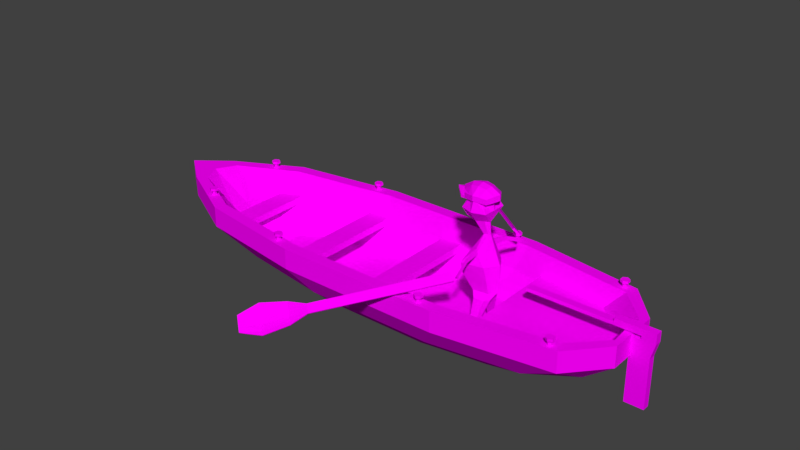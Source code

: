 # Source: boat.blend  (saved by Blender 2.77.0; exported with 4.5.12 LTS)
import bpy
from mathutils import Matrix  # noqa: F401  (used for matrix-valued properties, if any)

bpy.ops.wm.read_factory_settings(use_empty=True)
scene = bpy.context.scene
scene.name = 'Scene'

# ---- collections
col_collection_1 = bpy.data.collections.new('Collection 1'); scene.collection.children.link(col_collection_1)

# ---- images (referenced by path relative to the original .blend; pixels are not part of the script)
import os
ASSET_DIR = os.environ.get("B2B_ASSET_DIR", "")  # directory of the original .blend (textures are referenced by path, not embedded)
HERE = os.path.dirname(os.path.abspath(__file__))  # packed textures are extracted next to this script under _unpacked/

def load_image(name, relpath, width, height, colorspace="sRGB"):
    """Load a texture the original file referenced (path relative to the .blend, or extracted next to this script)."""
    p = next((c for c in (os.path.join(HERE, relpath), os.path.join(ASSET_DIR, relpath)) if relpath and os.path.exists(c)), "")
    if p:
        img = bpy.data.images.load(p, check_existing=True)
        img.name = name
    else:  # same state as the original file: an image datablock whose file is absent (Cycles renders it pink)
        img = bpy.data.images.new(name, width, height)
        img.source = "FILE"
        img.filepath = "//" + (relpath or name)
    img.colorspace_settings.name = colorspace
    return img
img_colorpalette_jpg_001 = load_image('colorPalette.jpg.001', 'colorPalette.jpg', 1024, 1024, 'sRGB')
img_colorpalette_jpg_002 = load_image('colorPalette.jpg.002', 'colorPalette.jpg', 1024, 1024, 'sRGB')

# ---- materials (node trees are filled in below, after node groups)
mat_material = bpy.data.materials.new('Material')
mat_material.alpha_threshold = 0.0
mat_material.roughness = 0.5
mat_material.line_color = (0.0, 0.0, 0.0, 1.0)
mat_material_001 = bpy.data.materials.new('Material.001')
mat_material_001.alpha_threshold = 0.0
mat_material_001.roughness = 0.5
mat_material_001.line_color = (0.0, 0.0, 0.0, 1.0)

# ---- material node trees
mat_material.use_nodes = True; mat_material.node_tree.nodes.clear()
_N = mat_material.node_tree.nodes; _L = mat_material.node_tree.links
n0 = _N.new('ShaderNodeOutputMaterial'); n0.name = 'Material Output'; n0.location = (300, 300)
n1 = _N.new('ShaderNodeBsdfDiffuse'); n1.name = 'Diffuse BSDF'; n1.location = (10, 300)
n2 = _N.new('ShaderNodeTexCoord'); n2.name = 'Texture Coordinate'; n2.location = (-183, 230)
n3 = _N.new('ShaderNodeTexImage'); n3.name = 'Image Texture'; n3.location = (228, 132)
n3.width = 140
n3.image = img_colorpalette_jpg_001
_L.new(n1.outputs[0], n0.inputs[0])
_L.new(n2.outputs[2], n3.inputs[0])
_L.new(n3.outputs[0], n1.inputs[0])
n0.is_active_output = True
mat_material_001.use_nodes = True; mat_material_001.node_tree.nodes.clear()
_N = mat_material_001.node_tree.nodes; _L = mat_material_001.node_tree.links
n0 = _N.new('ShaderNodeOutputMaterial'); n0.name = 'Material Output'; n0.location = (300, 300)
n1 = _N.new('ShaderNodeBsdfDiffuse'); n1.name = 'Diffuse BSDF'; n1.location = (10, 300)
n2 = _N.new('ShaderNodeTexCoord'); n2.name = 'Texture Coordinate'; n2.location = (120, 149)
n3 = _N.new('ShaderNodeTexImage'); n3.name = 'Image Texture'; n3.location = (367, 136)
n3.width = 140
n3.image = img_colorpalette_jpg_002
_L.new(n1.outputs[0], n0.inputs[0])
_L.new(n2.outputs[2], n3.inputs[0])
_L.new(n3.outputs[0], n1.inputs[0])
n0.is_active_output = True

# ---- world
world_world = bpy.data.worlds.new('World'); scene.world = world_world
world_world.color = (0.05088, 0.05088, 0.05088)
world_world.use_sun_shadow = False
world_world.sun_shadow_jitter_overblur = 0.0
world_world.cycles.sampling_method = 'MANUAL'

# ---- meshes
me_cube = bpy.data.meshes.new('Cube')
me_cube.from_pydata([(2.122, 0.3956, -0.1156), (2.122, -0.3925, -0.1156), (-0.3693, -0.3925, -0.1156), (-0.3693, 0.3956, -0.1156), (2.999, 0.5619, 0.5734), (2.999, -0.5588, 0.5734), (-1.246, -0.5588, 0.5734), (-1.246, 0.5619, 0.5734), (2.462, 0.1687, -0.1156), (2.462, -0.1656, -0.1156), (1.405, 0.503, -0.1156), (0.348, 0.503, -0.1156), (2.586, 0.5424, 0.0652), (3.048, 0.6884, 0.3437), (1.405, -0.4999, -0.1156), (0.348, -0.4999, -0.1156), (2.586, -0.5393, 0.0652), (3.048, -0.6853, 0.3437), (-0.7089, -0.1656, -0.1156), (-0.7089, 0.1687, -0.1156), (-0.8335, -0.5393, 0.0652), (-1.295, -0.6853, 0.3437), (-0.8335, 0.5424, 0.0652), (-1.295, 0.6884, 0.3437), (3.327, 0.2222, 0.5734), (3.327, -0.2191, 0.5734), (1.788, 0.7433, 0.5734), (-0.03488, 0.7433, 0.5734), (1.788, -0.7402, 0.5734), (-0.03488, -0.7402, 0.5734), (-1.932, -0.2191, 0.5734), (-1.932, 0.2222, 0.5734), (1.798, 0.8756, 0.3437), (-0.04474, 0.8756, 0.3437), (1.602, 0.6898, 0.0652), (0.1511, 0.6898, 0.0652), (-1.3, -0.2279, 0.0652), (-1.3, 0.231, 0.0652), (-2.047, -0.2898, 0.3437), (-2.047, 0.2929, 0.3437), (1.602, -0.6867, 0.0652), (0.1511, -0.6867, 0.0652), (1.798, -0.8725, 0.3437), (-0.04474, -0.8725, 0.3437), (3.052, 0.231, 0.0652), (3.052, -0.2279, 0.0652), (3.394, 0.2929, 0.3437), (3.394, -0.2898, 0.3437), (-1.532, 0.1978, 0.3033), (-1.012, 0.5, 0.3033), (1.687, -0.6582, 0.3033), (0.06584, -0.6582, 0.3033), (1.763, 0.2819, -0.1156), (-0.009801, 0.2819, -0.1156), (1.763, -0.2788, -0.1156), (-0.009801, -0.2788, -0.1156), (3.394, -0.2898, 0.5734), (3.048, -0.6853, 0.5734), (-0.04474, 0.8756, 0.5734), (-1.295, 0.6884, 0.5734), (-0.04474, -0.8725, 0.5734), (-1.295, -0.6853, 0.5734), (-2.047, 0.2929, 0.5734), (3.048, 0.6884, 0.5734), (3.394, 0.2929, 0.5734), (1.798, 0.8756, 0.5734), (1.798, -0.8725, 0.5734), (-2.047, -0.2898, 0.5734), (1.491, -0.1929, 0.03315), (1.485, -0.4935, 0.03315), (1.485, 0.4966, 0.03315), (1.491, 0.196, 0.03315), (0.2616, -0.1929, 0.03315), (0.2681, -0.4935, 0.03315), (0.2681, 0.4966, 0.03315), (0.2616, 0.196, 0.03315), (2.633, 0.1488, 0.03315), (2.633, -0.1457, 0.03315), (-0.8798, 0.1488, 0.03315), (-0.8798, -0.1457, 0.03315), (2.293, -0.3725, 0.03315), (-0.5404, 0.3756, 0.03315), (-0.5404, -0.3725, 0.03315), (2.293, 0.3756, 0.03315), (3.217, 0.1978, 0.3033), (2.764, 0.5, 0.3033), (1.687, 0.6613, 0.3033), (0.06584, 0.6613, 0.3033), (2.764, -0.4969, 0.3033), (3.217, -0.1947, 0.3033), (-1.532, -0.1947, 0.3033), (-1.012, -0.4969, 0.3033), (2.462, 0.00155, -0.1156), (-0.7089, 0.00155, -0.1156), (3.394, 0.00155, 0.5734), (-2.424, 0.00155, 0.5734), (-1.3, 0.00155, 0.0652), (-2.424, 0.00155, 0.3437), (3.052, 0.00155, 0.0652), (3.394, 0.00155, 0.3437), (1.763, 0.00155, -0.1156), (-0.009801, 0.00155, -0.1156), (3.314, 0.00155, 0.5734), (-2.052, 0.00155, 0.5734), (1.491, 0.00155, 0.03315), (0.2616, 0.00155, 0.03315), (2.633, 0.00155, 0.03315), (-0.8798, 0.00155, 0.03315), (-1.553, 0.00155, 0.3033), (3.216, 0.00155, 0.3033), (2.016, -0.7197, 0.2703), (2.016, -0.7197, 0.3549), (2.016, 0.7228, 0.2703), (2.016, 0.7228, 0.3549), (2.391, -0.7197, 0.2703), (2.391, -0.7197, 0.3549), (2.391, 0.7228, 0.2703), (2.391, 0.7228, 0.3549), (3.251, 0.2606, 0.3549), (3.251, 0.2606, 0.2703), (3.251, -0.2575, 0.3549), (3.251, -0.2575, 0.2703), (0.7567, -0.6964, 0.2672), (0.7567, -0.6964, 0.3455), (0.7567, 0.6995, 0.2672), (0.7567, 0.6995, 0.3455), (0.9962, -0.6964, 0.2672), (0.9962, -0.6964, 0.3455), (0.9962, 0.6995, 0.2672), (0.9962, 0.6995, 0.3455), (-0.2277, -0.6964, 0.2672), (-0.2277, -0.6964, 0.3455), (-0.2277, 0.6995, 0.2672), (-0.2277, 0.6995, 0.3455), (0.01175, -0.6964, 0.2672), (0.01175, -0.6964, 0.3455), (0.01175, 0.6995, 0.2672), (0.01175, 0.6995, 0.3455), (-1.35, -0.519, 0.2672), (-1.35, -0.519, 0.3455), (-1.35, 0.5221, 0.2672), (-1.35, 0.5221, 0.3455), (-1.111, -0.519, 0.2672), (-1.111, -0.519, 0.3455), (-1.111, 0.5221, 0.2672), (-1.111, 0.5221, 0.3455), (3.383, -0.03806, 0.3944), (3.341, -0.03806, 0.553), (3.383, 0.04116, 0.3944), (3.341, 0.04116, 0.553), (3.591, -0.03806, 0.3944), (3.632, -0.03806, 0.553), (3.591, 0.04116, 0.3944), (3.632, 0.04116, 0.553), (3.383, 0.04116, -0.1514), (3.383, -0.03806, -0.1514), (3.591, 0.04116, -0.1514), (3.591, -0.03806, -0.1514), (3.487, 0.04116, 0.553), (3.487, 0.04116, 0.3944), (3.487, -0.03806, 0.553), (3.487, -0.03806, 0.3944), (3.487, 0.04116, -0.1514), (3.487, -0.03806, -0.1514), (3.487, 0.04116, 0.6639), (3.632, 0.04116, 0.6639), (3.632, -0.03806, 0.6639), (3.487, -0.03806, 0.6639), (3.487, 0.04116, 0.5915), (3.632, 0.04116, 0.5915), (3.632, -0.03806, 0.5915), (3.487, -0.03806, 0.5915), (3.211, 0.04116, 0.6639), (3.211, -0.03806, 0.6639), (3.211, 0.04116, 0.5915), (3.211, -0.03806, 0.5915), (3.487, 0.04116, 0.6277), (3.632, -0.03806, 0.6277), (3.632, 0.04116, 0.6277), (3.487, -0.03806, 0.6277), (3.211, 0.04116, 0.6277), (3.211, -0.03806, 0.6277), (2.289, -0.03806, 0.6277), (2.289, -0.03806, 0.5915), (2.289, 0.04116, 0.5915), (2.289, 0.04116, 0.6277), (-1.543, 0.5338, 0.6244), (-1.502, 0.5101, 0.6244), (-1.543, 0.5124, 0.5645), (-1.543, 0.5124, 0.6244), (-1.52, 0.4994, 0.5645), (-1.52, 0.4994, 0.6244), (-1.52, 0.4735, 0.5645), (-1.52, 0.4735, 0.6244), (-1.543, 0.4605, 0.5645), (-1.543, 0.4605, 0.6244), (-1.565, 0.4735, 0.5645), (-1.565, 0.4735, 0.6244), (-1.565, 0.4994, 0.5645), (-1.565, 0.4994, 0.6244), (-1.502, 0.4628, 0.6244), (-1.543, 0.4391, 0.6244), (-1.584, 0.4628, 0.6244), (-1.584, 0.5101, 0.6244), (-1.543, 0.5338, 0.6529), (-1.584, 0.5101, 0.6529), (-1.584, 0.4628, 0.6529), (-1.543, 0.4391, 0.6529), (-1.502, 0.4628, 0.6529), (-1.502, 0.5101, 0.6529), (-0.2385, 0.8398, 0.6244), (-0.1975, 0.8162, 0.6244), (-0.2385, 0.8184, 0.5645), (-0.2385, 0.8184, 0.6244), (-0.2161, 0.8054, 0.5645), (-0.2161, 0.8054, 0.6244), (-0.2161, 0.7795, 0.5645), (-0.2161, 0.7795, 0.6244), (-0.2385, 0.7666, 0.5645), (-0.2385, 0.7666, 0.6244), (-0.261, 0.7795, 0.5645), (-0.261, 0.7795, 0.6244), (-0.261, 0.8054, 0.5645), (-0.261, 0.8054, 0.6244), (-0.1975, 0.7688, 0.6244), (-0.2385, 0.7451, 0.6244), (-0.2796, 0.7688, 0.6244), (-0.2796, 0.8162, 0.6244), (-0.2385, 0.8398, 0.6529), (-0.2796, 0.8162, 0.6529), (-0.2796, 0.7688, 0.6529), (-0.2385, 0.7451, 0.6529), (-0.1975, 0.7688, 0.6529), (-0.1975, 0.8162, 0.6529), (1.616, 0.8398, 0.6244), (1.657, 0.8162, 0.6244), (1.616, 0.8184, 0.5645), (1.616, 0.8184, 0.6244), (1.639, 0.8054, 0.5645), (1.639, 0.8054, 0.6244), (1.639, 0.7795, 0.5645), (1.639, 0.7795, 0.6244), (1.616, 0.7666, 0.5645), (1.616, 0.7666, 0.6244), (1.594, 0.7795, 0.5645), (1.594, 0.7795, 0.6244), (1.594, 0.8054, 0.5645), (1.594, 0.8054, 0.6244), (1.657, 0.7688, 0.6244), (1.616, 0.7451, 0.6244), (1.575, 0.7688, 0.6244), (1.575, 0.8162, 0.6244), (1.616, 0.8398, 0.6529), (1.575, 0.8162, 0.6529), (1.575, 0.7688, 0.6529), (1.616, 0.7451, 0.6529), (1.657, 0.7688, 0.6529), (1.657, 0.8162, 0.6529), (2.935, 0.6939, 0.6244), (2.976, 0.6702, 0.6244), (2.935, 0.6724, 0.5645), (2.935, 0.6724, 0.6244), (2.957, 0.6595, 0.5645), (2.957, 0.6595, 0.6244), (2.957, 0.6336, 0.5645), (2.957, 0.6336, 0.6244), (2.935, 0.6206, 0.5645), (2.935, 0.6206, 0.6244), (2.912, 0.6336, 0.5645), (2.912, 0.6336, 0.6244), (2.912, 0.6595, 0.5645), (2.912, 0.6595, 0.6244), (2.976, 0.6228, 0.6244), (2.935, 0.5992, 0.6244), (2.894, 0.6228, 0.6244), (2.894, 0.6702, 0.6244), (2.935, 0.6939, 0.6529), (2.894, 0.6702, 0.6529), (2.894, 0.6228, 0.6529), (2.935, 0.5992, 0.6529), (2.976, 0.6228, 0.6529), (2.976, 0.6702, 0.6529), (-1.543, -0.4172, 0.6244), (-1.502, -0.4408, 0.6244), (-1.543, -0.4386, 0.5645), (-1.543, -0.4386, 0.6244), (-1.52, -0.4516, 0.5645), (-1.52, -0.4516, 0.6244), (-1.52, -0.4775, 0.5645), (-1.52, -0.4775, 0.6244), (-1.543, -0.4904, 0.5645), (-1.543, -0.4904, 0.6244), (-1.565, -0.4775, 0.5645), (-1.565, -0.4775, 0.6244), (-1.565, -0.4516, 0.5645), (-1.565, -0.4516, 0.6244), (-1.502, -0.4882, 0.6244), (-1.543, -0.5119, 0.6244), (-1.584, -0.4882, 0.6244), (-1.584, -0.4408, 0.6244), (-1.543, -0.4172, 0.6529), (-1.584, -0.4408, 0.6529), (-1.584, -0.4882, 0.6529), (-1.543, -0.5119, 0.6529), (-1.502, -0.4882, 0.6529), (-1.502, -0.4408, 0.6529), (-0.2385, -0.7185, 0.6244), (-0.1975, -0.7421, 0.6244), (-0.2385, -0.7399, 0.5645), (-0.2385, -0.7399, 0.6244), (-0.2161, -0.7529, 0.5645), (-0.2161, -0.7529, 0.6244), (-0.2161, -0.7788, 0.5645), (-0.2161, -0.7788, 0.6244), (-0.2385, -0.7917, 0.5645), (-0.2385, -0.7917, 0.6244), (-0.261, -0.7788, 0.5645), (-0.261, -0.7788, 0.6244), (-0.261, -0.7529, 0.5645), (-0.261, -0.7529, 0.6244), (-0.1975, -0.7895, 0.6244), (-0.2385, -0.8132, 0.6244), (-0.2796, -0.7895, 0.6244), (-0.2796, -0.7421, 0.6244), (-0.2385, -0.7185, 0.6529), (-0.2796, -0.7421, 0.6529), (-0.2796, -0.7895, 0.6529), (-0.2385, -0.8132, 0.6529), (-0.1975, -0.7895, 0.6529), (-0.1975, -0.7421, 0.6529), (1.616, -0.7608, 0.6244), (1.657, -0.7845, 0.6244), (1.616, -0.7823, 0.5645), (1.616, -0.7823, 0.6244), (1.639, -0.7952, 0.5645), (1.639, -0.7952, 0.6244), (1.639, -0.8212, 0.5645), (1.639, -0.8212, 0.6244), (1.616, -0.8341, 0.5645), (1.616, -0.8341, 0.6244), (1.594, -0.8212, 0.5645), (1.594, -0.8212, 0.6244), (1.594, -0.7952, 0.5645), (1.594, -0.7952, 0.6244), (1.657, -0.8319, 0.6244), (1.616, -0.8556, 0.6244), (1.575, -0.8319, 0.6244), (1.575, -0.7845, 0.6244), (1.616, -0.7608, 0.6529), (1.575, -0.7845, 0.6529), (1.575, -0.8319, 0.6529), (1.616, -0.8556, 0.6529), (1.657, -0.8319, 0.6529), (1.657, -0.7845, 0.6529), (2.935, -0.5913, 0.6244), (2.976, -0.615, 0.6244), (2.935, -0.6128, 0.5645), (2.935, -0.6128, 0.6244), (2.957, -0.6258, 0.5645), (2.957, -0.6258, 0.6244), (2.957, -0.6517, 0.5645), (2.957, -0.6517, 0.6244), (2.935, -0.6646, 0.5645), (2.935, -0.6646, 0.6244), (2.912, -0.6517, 0.5645), (2.912, -0.6517, 0.6244), (2.912, -0.6258, 0.5645), (2.912, -0.6258, 0.6244), (2.976, -0.6624, 0.6244), (2.935, -0.6861, 0.6244), (2.894, -0.6624, 0.6244), (2.894, -0.615, 0.6244), (2.935, -0.5913, 0.6529), (2.894, -0.615, 0.6529), (2.894, -0.6624, 0.6529), (2.935, -0.6861, 0.6529), (2.976, -0.6624, 0.6529), (2.976, -0.615, 0.6529)], [], [(55, 15, 2, 18), (91, 51, 73, 82), (47, 56, 57, 17), (43, 60, 61, 21), (39, 62, 59, 23), (35, 11, 3, 22), (58, 33, 23, 59), (33, 35, 22, 23), (63, 13, 32, 65), (65, 32, 33, 58), (13, 12, 34, 32), (32, 34, 35, 33), (12, 0, 10, 34), (34, 10, 11, 35), (19, 37, 22, 3), (37, 39, 23, 22), (2, 20, 36, 18), (93, 96, 37, 19), (20, 21, 38, 36), (96, 97, 39, 37), (21, 61, 67, 38), (97, 95, 62, 39), (15, 41, 20, 2), (41, 43, 21, 20), (1, 16, 40, 14), (14, 40, 41, 15), (16, 17, 42, 40), (40, 42, 43, 41), (17, 57, 66, 42), (42, 66, 60, 43), (9, 45, 16, 1), (45, 47, 17, 16), (0, 12, 44, 8), (92, 98, 45, 9), (12, 13, 46, 44), (98, 99, 47, 45), (13, 63, 64, 46), (99, 94, 56, 47), (109, 84, 76, 106), (50, 88, 80, 69), (87, 49, 81, 74), (108, 90, 79, 107), (84, 85, 83, 76), (86, 87, 74, 70), (88, 89, 77, 80), (90, 91, 82, 79), (11, 53, 19, 3), (101, 55, 18, 93), (0, 8, 52, 10), (10, 52, 53, 11), (92, 9, 54, 100), (100, 54, 55, 101), (9, 1, 14, 54), (54, 14, 15, 55), (25, 5, 57, 56), (7, 27, 58, 59), (29, 6, 61, 60), (31, 7, 59, 62), (4, 24, 64, 63), (102, 25, 56, 94), (26, 4, 63, 65), (27, 26, 65, 58), (5, 28, 66, 57), (28, 29, 60, 66), (6, 30, 67, 61), (103, 31, 62, 95), (72, 79, 82, 73), (77, 68, 69, 80), (68, 72, 73, 69), (83, 70, 71, 76), (106, 104, 68, 77), (70, 74, 75, 71), (104, 105, 72, 68), (74, 81, 78, 75), (105, 107, 79, 72), (51, 50, 69, 73), (85, 86, 70, 83), (49, 48, 78, 81), (7, 31, 48, 49), (4, 26, 86, 85), (29, 28, 50, 51), (30, 6, 91, 90), (5, 25, 89, 88), (26, 27, 87, 86), (24, 4, 85, 84), (103, 30, 90, 108), (27, 7, 49, 87), (28, 5, 88, 50), (102, 24, 84, 109), (6, 29, 51, 91), (25, 102, 109, 89), (31, 103, 108, 48), (75, 78, 107, 105), (71, 75, 105, 104), (76, 71, 104, 106), (30, 103, 95, 67), (24, 102, 94, 64), (52, 100, 101, 53), (8, 92, 100, 52), (53, 101, 93, 19), (48, 108, 107, 78), (89, 109, 106, 77), (46, 64, 94, 99), (44, 46, 99, 98), (8, 44, 98, 92), (38, 67, 95, 97), (36, 38, 97, 96), (18, 36, 96, 93), (111, 113, 112, 110), (113, 117, 116, 112), (116, 117, 118, 119), (115, 111, 110, 114), (110, 112, 116, 114), (115, 117, 113, 111), (118, 120, 121, 119), (115, 114, 121, 120), (114, 116, 119, 121), (117, 115, 120, 118), (123, 125, 124, 122), (125, 129, 128, 124), (129, 127, 126, 128), (127, 123, 122, 126), (122, 124, 128, 126), (127, 129, 125, 123), (131, 133, 132, 130), (133, 137, 136, 132), (137, 135, 134, 136), (135, 131, 130, 134), (130, 132, 136, 134), (135, 137, 133, 131), (139, 141, 140, 138), (141, 145, 144, 140), (145, 143, 142, 144), (143, 139, 138, 142), (138, 140, 144, 142), (143, 145, 141, 139), (147, 149, 148, 146), (158, 153, 152, 159), (153, 151, 150, 152), (160, 147, 146, 161), (161, 146, 155, 163), (160, 158, 149, 147), (163, 162, 156, 157), (152, 150, 157, 156), (146, 148, 154, 155), (159, 152, 156, 162), (148, 159, 162, 154), (155, 154, 162, 163), (178, 176, 164, 165), (150, 161, 163, 157), (151, 160, 161, 150), (149, 158, 159, 148), (166, 165, 164, 167), (179, 177, 166, 167), (177, 178, 165, 166), (167, 164, 172, 173), (158, 160, 171, 168), (151, 153, 169, 170), (160, 151, 170, 171), (153, 158, 168, 169), (180, 181, 173, 172), (168, 171, 175, 174), (176, 168, 174, 180), (179, 167, 173, 181), (171, 179, 181, 175), (164, 176, 180, 172), (181, 180, 185, 182), (170, 169, 178, 177), (171, 170, 177, 179), (169, 168, 176, 178), (184, 183, 182, 185), (174, 175, 183, 184), (180, 174, 184, 185), (175, 181, 182, 183), (203, 202, 206, 205), (193, 191, 187, 200), (188, 189, 191, 190), (201, 200, 208, 207), (199, 197, 202, 203), (190, 191, 193, 192), (186, 203, 205, 204), (197, 195, 201, 202), (192, 193, 195, 194), (209, 204, 205, 206, 207, 208), (195, 193, 200, 201), (194, 195, 197, 196), (191, 189, 186, 187), (187, 186, 204, 209), (196, 197, 199, 198), (202, 201, 207, 206), (189, 199, 203, 186), (198, 199, 189, 188), (188, 190, 192, 194, 196, 198), (200, 187, 209, 208), (227, 226, 230, 229), (217, 215, 211, 224), (212, 213, 215, 214), (225, 224, 232, 231), (223, 221, 226, 227), (214, 215, 217, 216), (210, 227, 229, 228), (221, 219, 225, 226), (216, 217, 219, 218), (233, 228, 229, 230, 231, 232), (219, 217, 224, 225), (218, 219, 221, 220), (215, 213, 210, 211), (211, 210, 228, 233), (220, 221, 223, 222), (226, 225, 231, 230), (213, 223, 227, 210), (222, 223, 213, 212), (212, 214, 216, 218, 220, 222), (224, 211, 233, 232), (251, 250, 254, 253), (241, 239, 235, 248), (236, 237, 239, 238), (249, 248, 256, 255), (247, 245, 250, 251), (238, 239, 241, 240), (234, 251, 253, 252), (245, 243, 249, 250), (240, 241, 243, 242), (257, 252, 253, 254, 255, 256), (243, 241, 248, 249), (242, 243, 245, 244), (239, 237, 234, 235), (235, 234, 252, 257), (244, 245, 247, 246), (250, 249, 255, 254), (237, 247, 251, 234), (246, 247, 237, 236), (236, 238, 240, 242, 244, 246), (248, 235, 257, 256), (275, 274, 278, 277), (265, 263, 259, 272), (260, 261, 263, 262), (273, 272, 280, 279), (271, 269, 274, 275), (262, 263, 265, 264), (258, 275, 277, 276), (269, 267, 273, 274), (264, 265, 267, 266), (281, 276, 277, 278, 279, 280), (267, 265, 272, 273), (266, 267, 269, 268), (263, 261, 258, 259), (259, 258, 276, 281), (268, 269, 271, 270), (274, 273, 279, 278), (261, 271, 275, 258), (270, 271, 261, 260), (260, 262, 264, 266, 268, 270), (272, 259, 281, 280), (299, 298, 302, 301), (289, 287, 283, 296), (284, 285, 287, 286), (297, 296, 304, 303), (295, 293, 298, 299), (286, 287, 289, 288), (282, 299, 301, 300), (293, 291, 297, 298), (288, 289, 291, 290), (305, 300, 301, 302, 303, 304), (291, 289, 296, 297), (290, 291, 293, 292), (287, 285, 282, 283), (283, 282, 300, 305), (292, 293, 295, 294), (298, 297, 303, 302), (285, 295, 299, 282), (294, 295, 285, 284), (284, 286, 288, 290, 292, 294), (296, 283, 305, 304), (323, 322, 326, 325), (313, 311, 307, 320), (308, 309, 311, 310), (321, 320, 328, 327), (319, 317, 322, 323), (310, 311, 313, 312), (306, 323, 325, 324), (317, 315, 321, 322), (312, 313, 315, 314), (329, 324, 325, 326, 327, 328), (315, 313, 320, 321), (314, 315, 317, 316), (311, 309, 306, 307), (307, 306, 324, 329), (316, 317, 319, 318), (322, 321, 327, 326), (309, 319, 323, 306), (318, 319, 309, 308), (308, 310, 312, 314, 316, 318), (320, 307, 329, 328), (347, 346, 350, 349), (337, 335, 331, 344), (332, 333, 335, 334), (345, 344, 352, 351), (343, 341, 346, 347), (334, 335, 337, 336), (330, 347, 349, 348), (341, 339, 345, 346), (336, 337, 339, 338), (353, 348, 349, 350, 351, 352), (339, 337, 344, 345), (338, 339, 341, 340), (335, 333, 330, 331), (331, 330, 348, 353), (340, 341, 343, 342), (346, 345, 351, 350), (333, 343, 347, 330), (342, 343, 333, 332), (332, 334, 336, 338, 340, 342), (344, 331, 353, 352), (371, 370, 374, 373), (361, 359, 355, 368), (356, 357, 359, 358), (369, 368, 376, 375), (367, 365, 370, 371), (358, 359, 361, 360), (354, 371, 373, 372), (365, 363, 369, 370), (360, 361, 363, 362), (377, 372, 373, 374, 375, 376), (363, 361, 368, 369), (362, 363, 365, 364), (359, 357, 354, 355), (355, 354, 372, 377), (364, 365, 367, 366), (370, 369, 375, 374), (357, 367, 371, 354), (366, 367, 357, 356), (356, 358, 360, 362, 364, 366), (368, 355, 377, 376)])
_uv = me_cube.uv_layers.new(name='UVMap')
_uv.uv.foreach_set('vector', [0.5263, 0.2476, 0.5261, 0.2483, 0.5262, 0.247, 0.5264, 0.2464, 0.5249, 0.2521, 0.5249, 0.2502, 0.5252, 0.2498, 0.5252, 0.2513, 0.5256, 0.2435, 0.5259, 0.2435, 0.5259, 0.2443, 0.5256, 0.2443, 0.5243, 0.2482, 0.5241, 0.2482, 0.5241, 0.2459, 0.5243, 0.2459, 0.5237, 0.2531, 0.5235, 0.2531, 0.5235, 0.2517, 0.5237, 0.2517, 0.5274, 0.2479, 0.5272, 0.2483, 0.5271, 0.247, 0.5272, 0.2461, 0.5235, 0.2495, 0.5237, 0.2495, 0.5237, 0.2517, 0.5235, 0.2517, 0.5237, 0.2495, 0.524, 0.2491, 0.524, 0.2509, 0.5237, 0.2517, 0.5235, 0.2439, 0.5237, 0.2439, 0.5237, 0.2461, 0.5235, 0.2461, 0.5235, 0.2461, 0.5237, 0.2461, 0.5237, 0.2495, 0.5235, 0.2495, 0.5237, 0.2439, 0.524, 0.2447, 0.524, 0.2465, 0.5237, 0.2461, 0.5237, 0.2461, 0.524, 0.2465, 0.524, 0.2491, 0.5237, 0.2495, 0.5272, 0.2523, 0.5271, 0.2515, 0.5272, 0.2502, 0.5274, 0.2505, 0.5274, 0.2505, 0.5272, 0.2502, 0.5272, 0.2483, 0.5274, 0.2479, 0.5268, 0.2464, 0.5269, 0.2453, 0.5272, 0.2461, 0.5271, 0.247, 0.5269, 0.2453, 0.527, 0.2439, 0.5274, 0.2453, 0.5272, 0.2461, 0.5262, 0.247, 0.526, 0.2461, 0.5264, 0.2453, 0.5264, 0.2464, 0.5266, 0.2464, 0.5266, 0.2453, 0.5269, 0.2453, 0.5268, 0.2464, 0.526, 0.2461, 0.5259, 0.2453, 0.5263, 0.2439, 0.5264, 0.2453, 0.5266, 0.2453, 0.5266, 0.2432, 0.527, 0.2439, 0.5269, 0.2453, 0.5243, 0.2459, 0.5241, 0.2459, 0.524, 0.2445, 0.5243, 0.2446, 0.5237, 0.2538, 0.5235, 0.2538, 0.5235, 0.2531, 0.5237, 0.2531, 0.5261, 0.2483, 0.5259, 0.2479, 0.526, 0.2461, 0.5262, 0.247, 0.5246, 0.2485, 0.5243, 0.2482, 0.5243, 0.2459, 0.5246, 0.2467, 0.5262, 0.2515, 0.526, 0.2523, 0.5259, 0.2505, 0.5261, 0.2502, 0.5261, 0.2502, 0.5259, 0.2505, 0.5259, 0.2479, 0.5261, 0.2483, 0.5246, 0.2529, 0.5243, 0.2538, 0.5243, 0.2515, 0.5246, 0.2512, 0.5246, 0.2512, 0.5243, 0.2515, 0.5243, 0.2482, 0.5246, 0.2485, 0.5243, 0.2538, 0.524, 0.2538, 0.524, 0.2515, 0.5243, 0.2515, 0.5243, 0.2515, 0.524, 0.2515, 0.5241, 0.2482, 0.5243, 0.2482, 0.5264, 0.2521, 0.5264, 0.2532, 0.526, 0.2523, 0.5262, 0.2515, 0.5264, 0.2532, 0.5263, 0.2538, 0.5259, 0.2531, 0.526, 0.2523, 0.5271, 0.2515, 0.5272, 0.2523, 0.5269, 0.2532, 0.5268, 0.2521, 0.5266, 0.2521, 0.5266, 0.2532, 0.5264, 0.2532, 0.5264, 0.2521, 0.5272, 0.2523, 0.5274, 0.2531, 0.527, 0.2538, 0.5269, 0.2532, 0.5266, 0.2532, 0.5266, 0.2538, 0.5263, 0.2538, 0.5264, 0.2532, 0.5256, 0.2418, 0.5259, 0.2418, 0.5259, 0.2425, 0.5256, 0.2425, 0.5256, 0.243, 0.5259, 0.243, 0.5259, 0.2435, 0.5256, 0.2435, 0.5284, 0.2535, 0.5282, 0.2535, 0.5282, 0.2524, 0.5284, 0.2524, 0.5249, 0.2472, 0.5249, 0.2453, 0.5252, 0.2461, 0.5252, 0.2476, 0.5255, 0.2479, 0.5255, 0.2459, 0.5259, 0.2468, 0.5259, 0.2482, 0.5284, 0.2448, 0.5286, 0.2449, 0.5286, 0.2461, 0.5284, 0.2461, 0.5282, 0.2535, 0.5278, 0.2526, 0.528, 0.2518, 0.5282, 0.2524, 0.5255, 0.2508, 0.5255, 0.2479, 0.5259, 0.2482, 0.5259, 0.2504, 0.5289, 0.2526, 0.5286, 0.2535, 0.5286, 0.2524, 0.5288, 0.2518, 0.5286, 0.2449, 0.5289, 0.2458, 0.5288, 0.2467, 0.5286, 0.2461, 0.5272, 0.2483, 0.5269, 0.2476, 0.5268, 0.2464, 0.5271, 0.247, 0.5266, 0.2476, 0.5263, 0.2476, 0.5264, 0.2464, 0.5266, 0.2464, 0.5271, 0.2515, 0.5268, 0.2521, 0.5269, 0.2508, 0.5272, 0.2502, 0.5272, 0.2502, 0.5269, 0.2508, 0.5269, 0.2476, 0.5272, 0.2483, 0.5266, 0.2521, 0.5264, 0.2521, 0.5263, 0.2508, 0.5266, 0.2508, 0.5266, 0.2508, 0.5263, 0.2508, 0.5263, 0.2476, 0.5266, 0.2476, 0.5264, 0.2521, 0.5262, 0.2515, 0.5261, 0.2502, 0.5263, 0.2508, 0.5263, 0.2508, 0.5261, 0.2502, 0.5261, 0.2483, 0.5263, 0.2476, 0.5286, 0.2537, 0.529, 0.2531, 0.5292, 0.2531, 0.5287, 0.2538, 0.5278, 0.2454, 0.5276, 0.2476, 0.5274, 0.2475, 0.5276, 0.2453, 0.5292, 0.2476, 0.529, 0.2454, 0.5292, 0.2453, 0.5294, 0.2475, 0.5281, 0.2441, 0.5278, 0.2454, 0.5276, 0.2453, 0.5281, 0.2439, 0.5278, 0.2531, 0.5281, 0.2537, 0.5281, 0.2538, 0.5276, 0.2531, 0.5284, 0.2536, 0.5286, 0.2537, 0.5287, 0.2538, 0.5284, 0.2538, 0.5276, 0.2509, 0.5278, 0.2531, 0.5276, 0.2531, 0.5274, 0.2509, 0.5276, 0.2476, 0.5276, 0.2509, 0.5274, 0.2509, 0.5274, 0.2475, 0.529, 0.2531, 0.5292, 0.2509, 0.5294, 0.2509, 0.5292, 0.2531, 0.5292, 0.2509, 0.5292, 0.2476, 0.5294, 0.2475, 0.5294, 0.2509, 0.529, 0.2454, 0.5286, 0.2441, 0.5287, 0.2439, 0.5292, 0.2453, 0.5284, 0.2439, 0.5281, 0.2441, 0.5281, 0.2439, 0.5284, 0.2432, 0.5286, 0.2481, 0.5286, 0.2461, 0.5288, 0.2467, 0.5289, 0.2481, 0.5286, 0.2524, 0.5286, 0.2503, 0.5289, 0.2503, 0.5288, 0.2518, 0.5286, 0.2503, 0.5286, 0.2481, 0.5289, 0.2481, 0.5289, 0.2503, 0.528, 0.2518, 0.5278, 0.2503, 0.5282, 0.2503, 0.5282, 0.2524, 0.5284, 0.2524, 0.5284, 0.2503, 0.5286, 0.2503, 0.5286, 0.2524, 0.5278, 0.2503, 0.5278, 0.2481, 0.5282, 0.2481, 0.5282, 0.2503, 0.5284, 0.2503, 0.5284, 0.2481, 0.5286, 0.2481, 0.5286, 0.2503, 0.5278, 0.2481, 0.528, 0.2467, 0.5282, 0.2461, 0.5282, 0.2481, 0.5284, 0.2481, 0.5284, 0.2461, 0.5286, 0.2461, 0.5286, 0.2481, 0.5249, 0.2502, 0.5249, 0.2472, 0.5252, 0.2476, 0.5252, 0.2498, 0.5255, 0.2528, 0.5255, 0.2508, 0.5259, 0.2504, 0.5259, 0.2519, 0.5278, 0.2458, 0.5282, 0.2449, 0.5282, 0.2461, 0.528, 0.2467, 0.5252, 0.2455, 0.5253, 0.2443, 0.5256, 0.245, 0.5255, 0.2459, 0.5252, 0.2532, 0.5252, 0.251, 0.5255, 0.2508, 0.5255, 0.2528, 0.5246, 0.2503, 0.5246, 0.247, 0.5249, 0.2472, 0.5249, 0.2502, 0.5246, 0.2538, 0.5246, 0.2525, 0.5249, 0.2521, 0.5249, 0.253, 0.5246, 0.2448, 0.5246, 0.2443, 0.5249, 0.2445, 0.5249, 0.2453, 0.5252, 0.251, 0.5252, 0.2477, 0.5255, 0.2479, 0.5255, 0.2508, 0.5253, 0.2538, 0.5252, 0.2532, 0.5255, 0.2528, 0.5256, 0.2536, 0.5284, 0.2439, 0.5286, 0.2441, 0.5286, 0.2449, 0.5284, 0.2448, 0.5252, 0.2477, 0.5252, 0.2455, 0.5255, 0.2459, 0.5255, 0.2479, 0.5246, 0.247, 0.5246, 0.2448, 0.5249, 0.2453, 0.5249, 0.2472, 0.5248, 0.2439, 0.5247, 0.2435, 0.5251, 0.2435, 0.5251, 0.2439, 0.5246, 0.2525, 0.5246, 0.2503, 0.5249, 0.2502, 0.5249, 0.2521, 0.5247, 0.2443, 0.5248, 0.2439, 0.5251, 0.2439, 0.5251, 0.2442, 0.5281, 0.2441, 0.5284, 0.2439, 0.5284, 0.2448, 0.5282, 0.2449, 0.5282, 0.2481, 0.5282, 0.2461, 0.5284, 0.2461, 0.5284, 0.2481, 0.5282, 0.2503, 0.5282, 0.2481, 0.5284, 0.2481, 0.5284, 0.2503, 0.5282, 0.2524, 0.5282, 0.2503, 0.5284, 0.2503, 0.5284, 0.2524, 0.5286, 0.2441, 0.5284, 0.2439, 0.5284, 0.2432, 0.5287, 0.2439, 0.5281, 0.2537, 0.5284, 0.2536, 0.5284, 0.2538, 0.5281, 0.2538, 0.5269, 0.2508, 0.5266, 0.2508, 0.5266, 0.2476, 0.5269, 0.2476, 0.5268, 0.2521, 0.5266, 0.2521, 0.5266, 0.2508, 0.5269, 0.2508, 0.5269, 0.2476, 0.5266, 0.2476, 0.5266, 0.2464, 0.5268, 0.2464, 0.5282, 0.2449, 0.5284, 0.2448, 0.5284, 0.2461, 0.5282, 0.2461, 0.5286, 0.2535, 0.5284, 0.2535, 0.5284, 0.2524, 0.5286, 0.2524, 0.5256, 0.2425, 0.5259, 0.2425, 0.5259, 0.243, 0.5256, 0.243, 0.5269, 0.2532, 0.527, 0.2538, 0.5266, 0.2538, 0.5266, 0.2532, 0.5268, 0.2521, 0.5269, 0.2532, 0.5266, 0.2532, 0.5266, 0.2521, 0.5243, 0.2446, 0.524, 0.2445, 0.524, 0.2439, 0.5243, 0.2439, 0.5264, 0.2453, 0.5263, 0.2439, 0.5266, 0.2432, 0.5266, 0.2453, 0.5264, 0.2464, 0.5264, 0.2453, 0.5266, 0.2453, 0.5266, 0.2464, 0.4174, 0.01719, 0.4174, 0.0198, 0.4173, 0.0198, 0.4173, 0.01719, 0.42, 0.01289, 0.42, 0.01221, 0.4201, 0.01222, 0.4201, 0.01289, 0.4201, 0.01222, 0.42, 0.01221, 0.42, 0.01066, 0.4201, 0.01066, 0.4173, 0.02086, 0.4173, 0.02018, 0.4174, 0.02018, 0.4174, 0.02085, 0.4188, 0.0198, 0.4188, 0.02241, 0.4184, 0.02241, 0.4184, 0.0198, 0.4178, 0.01719, 0.4178, 0.0198, 0.4174, 0.0198, 0.4174, 0.01719, 0.4194, 0.01157, 0.4194, 0.01251, 0.4193, 0.01251, 0.4193, 0.01157, 0.4173, 0.02086, 0.4174, 0.02085, 0.4174, 0.02241, 0.4173, 0.02241, 0.4184, 0.0198, 0.4184, 0.02241, 0.4174, 0.02158, 0.4174, 0.02064, 0.4178, 0.0198, 0.4178, 0.01719, 0.4188, 0.01803, 0.4188, 0.01897, 0.4173, 0.01728, 0.4173, 0.0198, 0.4172, 0.0198, 0.4172, 0.01728, 0.4188, 0.0119, 0.4188, 0.01233, 0.4187, 0.01233, 0.4187, 0.0119, 0.4173, 0.01467, 0.4173, 0.01719, 0.4173, 0.01719, 0.4173, 0.01467, 0.419, 0.01207, 0.419, 0.01251, 0.4189, 0.01251, 0.4189, 0.01207, 0.4179, 0.01467, 0.4179, 0.01719, 0.4176, 0.01719, 0.4176, 0.01467, 0.4173, 0.01467, 0.4173, 0.01214, 0.4176, 0.01214, 0.4176, 0.01467, 0.4173, 0.01989, 0.4173, 0.02241, 0.4172, 0.02241, 0.4172, 0.01989, 0.4189, 0.01207, 0.4189, 0.01251, 0.4188, 0.01251, 0.4188, 0.01207, 0.4173, 0.01214, 0.4173, 0.01467, 0.4173, 0.01467, 0.4173, 0.01214, 0.4192, 0.01207, 0.4192, 0.01251, 0.4191, 0.01251, 0.4191, 0.01207, 0.4179, 0.01214, 0.4179, 0.01467, 0.4176, 0.01467, 0.4176, 0.01214, 0.4173, 0.01719, 0.4173, 0.01467, 0.4176, 0.01467, 0.4176, 0.01719, 0.4198, 0.01062, 0.4198, 0.01251, 0.4197, 0.01251, 0.4197, 0.01062, 0.4191, 0.01207, 0.4191, 0.01251, 0.419, 0.01251, 0.419, 0.01207, 0.4199, 0.01062, 0.4199, 0.01251, 0.4198, 0.01251, 0.4198, 0.01062, 0.4193, 0.01207, 0.4193, 0.01251, 0.4192, 0.01251, 0.4192, 0.01207, 0.4209, 0.01101, 0.4209, 0.01289, 0.4207, 0.01289, 0.4207, 0.01101, 0.4204, 0.01289, 0.4204, 0.01101, 0.4207, 0.01101, 0.4207, 0.01289, 0.499, 0.03075, 0.4991, 0.03075, 0.4991, 0.03103, 0.499, 0.03103, 0.4982, 0.03401, 0.4982, 0.03427, 0.4981, 0.0342, 0.4981, 0.03401, 0.4991, 0.03074, 0.4992, 0.03074, 0.4992, 0.03103, 0.4991, 0.03103, 0.4982, 0.03454, 0.4982, 0.0348, 0.4981, 0.03472, 0.4981, 0.03454, 0.4981, 0.03454, 0.4981, 0.03472, 0.4975, 0.03472, 0.4975, 0.03454, 0.4981, 0.03158, 0.4982, 0.03158, 0.4982, 0.03184, 0.4981, 0.03184, 0.4982, 0.03165, 0.4983, 0.03165, 0.4983, 0.03184, 0.4982, 0.03184, 0.4991, 0.03103, 0.4992, 0.03103, 0.4992, 0.03202, 0.4991, 0.03202, 0.499, 0.03103, 0.4991, 0.03103, 0.4991, 0.03202, 0.499, 0.03202, 0.4981, 0.03401, 0.4981, 0.0342, 0.4975, 0.0342, 0.4975, 0.03401, 0.4981, 0.03382, 0.4981, 0.03401, 0.4975, 0.03401, 0.4975, 0.03382, 0.4982, 0.03146, 0.4983, 0.03146, 0.4983, 0.03165, 0.4982, 0.03165, 0.4983, 0.03427, 0.4983, 0.03401, 0.4984, 0.03401, 0.4984, 0.03427, 0.4981, 0.03435, 0.4981, 0.03454, 0.4975, 0.03454, 0.4975, 0.03435, 0.4982, 0.03427, 0.4982, 0.03454, 0.4981, 0.03454, 0.4981, 0.03435, 0.4982, 0.03375, 0.4982, 0.03401, 0.4981, 0.03401, 0.4981, 0.03382, 0.4989, 0.03202, 0.4988, 0.03202, 0.4988, 0.03176, 0.4989, 0.03176, 0.4983, 0.03454, 0.4983, 0.03427, 0.4984, 0.03427, 0.4984, 0.03454, 0.4992, 0.03061, 0.4991, 0.03061, 0.4991, 0.03054, 0.4992, 0.03054, 0.4989, 0.03176, 0.4988, 0.03176, 0.4988, 0.03126, 0.4989, 0.03126, 0.4997, 0.03147, 0.4997, 0.03161, 0.4997, 0.03161, 0.4997, 0.03147, 0.4992, 0.03074, 0.4991, 0.03074, 0.4991, 0.03067, 0.4992, 0.03067, 0.4982, 0.03454, 0.4982, 0.03427, 0.4983, 0.03427, 0.4983, 0.03454, 0.4982, 0.03427, 0.4982, 0.03401, 0.4983, 0.03401, 0.4983, 0.03427, 0.4982, 0.03144, 0.4982, 0.03158, 0.4982, 0.03158, 0.4982, 0.03144, 0.4994, 0.02985, 0.4995, 0.02985, 0.4995, 0.03035, 0.4994, 0.03035, 0.4983, 0.03401, 0.4983, 0.03401, 0.4983, 0.03351, 0.4983, 0.03351, 0.4983, 0.03454, 0.4984, 0.03454, 0.4984, 0.03503, 0.4983, 0.03503, 0.4983, 0.03454, 0.4983, 0.03454, 0.4983, 0.03503, 0.4983, 0.03503, 0.4984, 0.03401, 0.4983, 0.03401, 0.4983, 0.03351, 0.4984, 0.03351, 0.4992, 0.03035, 0.4993, 0.03035, 0.4993, 0.03202, 0.4992, 0.03202, 0.4992, 0.03067, 0.4991, 0.03067, 0.4991, 0.03061, 0.4992, 0.03061, 0.4983, 0.03454, 0.4983, 0.03427, 0.4983, 0.03427, 0.4983, 0.03454, 0.4983, 0.03427, 0.4983, 0.03401, 0.4983, 0.03401, 0.4983, 0.03427, 0.4984, 0.03159, 0.4984, 0.03144, 0.4984, 0.03144, 0.4984, 0.03159, 0.4994, 0.03035, 0.4995, 0.03035, 0.4995, 0.03202, 0.4994, 0.03202, 0.4983, 0.03351, 0.4983, 0.03351, 0.4983, 0.03184, 0.4983, 0.03184, 0.4983, 0.03503, 0.4983, 0.03503, 0.4983, 0.0367, 0.4983, 0.0367, 0.5032, 0.0314, 0.5032, 0.03131, 0.5033, 0.03131, 0.5033, 0.0314, 0.4978, 0.03156, 0.4978, 0.03161, 0.4978, 0.03163, 0.4978, 0.03154, 0.4999, 0.03144, 0.4999, 0.03133, 0.4999, 0.03133, 0.4999, 0.03144, 0.4985, 0.03134, 0.4985, 0.03141, 0.4985, 0.03141, 0.4985, 0.03134, 0.4979, 0.03161, 0.4979, 0.03156, 0.4979, 0.03154, 0.4979, 0.03163, 0.4997, 0.03208, 0.4997, 0.03219, 0.4996, 0.03219, 0.4996, 0.03208, 0.4981, 0.0315, 0.4981, 0.03158, 0.4981, 0.03158, 0.4981, 0.0315, 0.4979, 0.03156, 0.4979, 0.03154, 0.4979, 0.0315, 0.4979, 0.03154, 0.4998, 0.03144, 0.4998, 0.03133, 0.4998, 0.03133, 0.4998, 0.03144, 0.4985, 0.03146, 0.4985, 0.03154, 0.4985, 0.03159, 0.4985, 0.03154, 0.4985, 0.03146, 0.4985, 0.03141, 0.4979, 0.03154, 0.4978, 0.03156, 0.4978, 0.03154, 0.4979, 0.0315, 0.4998, 0.03144, 0.4998, 0.03133, 0.4999, 0.03133, 0.4999, 0.03144, 0.4978, 0.03161, 0.4979, 0.03163, 0.4979, 0.03167, 0.4978, 0.03163, 0.4981, 0.03143, 0.4981, 0.0315, 0.4981, 0.0315, 0.4981, 0.03143, 0.5039, 0.03129, 0.5039, 0.0314, 0.5039, 0.0314, 0.5039, 0.03129, 0.4985, 0.03127, 0.4985, 0.03134, 0.4985, 0.03134, 0.4985, 0.03127, 0.4979, 0.03163, 0.4979, 0.03161, 0.4979, 0.03163, 0.4979, 0.03167, 0.4999, 0.03144, 0.4999, 0.03133, 0.4999, 0.03133, 0.4999, 0.03144, 0.504, 0.03133, 0.5041, 0.0313, 0.5041, 0.03133, 0.5041, 0.03137, 0.5041, 0.0314, 0.504, 0.03137, 0.5035, 0.0314, 0.5035, 0.03131, 0.5036, 0.03131, 0.5036, 0.0314, 0.5034, 0.0314, 0.5034, 0.03131, 0.5035, 0.03131, 0.5035, 0.0314, 0.4998, 0.03157, 0.4999, 0.03155, 0.4999, 0.03157, 0.4998, 0.03161, 0.4979, 0.0315, 0.4979, 0.03139, 0.4979, 0.03139, 0.4979, 0.0315, 0.4977, 0.03142, 0.4977, 0.0315, 0.4977, 0.0315, 0.4977, 0.03142, 0.4998, 0.03148, 0.4998, 0.0315, 0.4998, 0.03148, 0.4998, 0.03144, 0.4997, 0.03176, 0.4997, 0.03187, 0.4996, 0.03187, 0.4996, 0.03176, 0.4988, 0.03134, 0.4988, 0.03141, 0.4987, 0.03141, 0.4987, 0.03134, 0.4998, 0.0315, 0.4998, 0.03155, 0.4998, 0.03157, 0.4998, 0.03148, 0.4982, 0.03146, 0.4982, 0.03136, 0.4983, 0.03136, 0.4983, 0.03146, 0.4977, 0.0318, 0.4977, 0.03171, 0.4978, 0.03167, 0.4978, 0.03171, 0.4978, 0.0318, 0.4978, 0.03184, 0.4998, 0.03155, 0.4998, 0.03157, 0.4998, 0.03161, 0.4998, 0.03157, 0.4983, 0.03146, 0.4983, 0.03136, 0.4983, 0.03136, 0.4983, 0.03146, 0.4999, 0.03155, 0.4999, 0.0315, 0.4999, 0.03148, 0.4999, 0.03157, 0.4988, 0.03127, 0.4988, 0.03134, 0.4987, 0.03134, 0.4987, 0.03127, 0.5039, 0.03129, 0.5039, 0.0314, 0.5038, 0.0314, 0.5038, 0.03129, 0.4977, 0.03135, 0.4977, 0.03142, 0.4977, 0.03142, 0.4977, 0.03135, 0.4999, 0.0315, 0.4998, 0.03148, 0.4998, 0.03144, 0.4999, 0.03148, 0.4979, 0.0315, 0.4979, 0.03139, 0.4979, 0.03139, 0.4979, 0.0315, 0.5042, 0.03137, 0.5042, 0.0314, 0.5042, 0.03137, 0.5042, 0.03133, 0.5042, 0.0313, 0.5042, 0.03133, 0.5036, 0.0314, 0.5036, 0.03131, 0.5037, 0.03131, 0.5037, 0.0314, 0.5033, 0.0314, 0.5033, 0.03131, 0.5033, 0.03131, 0.5033, 0.0314, 0.498, 0.03161, 0.4981, 0.03163, 0.4981, 0.03167, 0.498, 0.03163, 0.4986, 0.03141, 0.4986, 0.03131, 0.4986, 0.03131, 0.4986, 0.03141, 0.4979, 0.03142, 0.4979, 0.0315, 0.4978, 0.0315, 0.4978, 0.03142, 0.4981, 0.03156, 0.4981, 0.03154, 0.4981, 0.0315, 0.4981, 0.03154, 0.4997, 0.03187, 0.4997, 0.03197, 0.4996, 0.03197, 0.4996, 0.03187, 0.4977, 0.0316, 0.4977, 0.03167, 0.4977, 0.03167, 0.4977, 0.0316, 0.4981, 0.03154, 0.498, 0.03156, 0.498, 0.03154, 0.4981, 0.0315, 0.4987, 0.03141, 0.4987, 0.03131, 0.4987, 0.03131, 0.4987, 0.03141, 0.4988, 0.03141, 0.4988, 0.03146, 0.4988, 0.03154, 0.4988, 0.03159, 0.4987, 0.03154, 0.4987, 0.03146, 0.498, 0.03156, 0.498, 0.03161, 0.498, 0.03163, 0.498, 0.03154, 0.4987, 0.03141, 0.4987, 0.03131, 0.4987, 0.03131, 0.4987, 0.03141, 0.4981, 0.03163, 0.4981, 0.03161, 0.4981, 0.03163, 0.4981, 0.03167, 0.4977, 0.03152, 0.4977, 0.0316, 0.4977, 0.0316, 0.4977, 0.03152, 0.5038, 0.0314, 0.5038, 0.03129, 0.5038, 0.03129, 0.5038, 0.0314, 0.4979, 0.03135, 0.4979, 0.03142, 0.4978, 0.03142, 0.4978, 0.03135, 0.4981, 0.03161, 0.4981, 0.03156, 0.4981, 0.03154, 0.4981, 0.03163, 0.4985, 0.03141, 0.4985, 0.03131, 0.4986, 0.03131, 0.4986, 0.03141, 0.504, 0.03137, 0.504, 0.0314, 0.5039, 0.03137, 0.5039, 0.03133, 0.504, 0.0313, 0.504, 0.03133, 0.5036, 0.0314, 0.5036, 0.03131, 0.5036, 0.03131, 0.5036, 0.0314, 0.5034, 0.0314, 0.5034, 0.03131, 0.5034, 0.03131, 0.5034, 0.0314, 0.4978, 0.03173, 0.4978, 0.03178, 0.4978, 0.0318, 0.4978, 0.03171, 0.498, 0.0315, 0.498, 0.03139, 0.498, 0.03139, 0.498, 0.0315, 0.4981, 0.03136, 0.4981, 0.03143, 0.4981, 0.03143, 0.4981, 0.03136, 0.4979, 0.03178, 0.4979, 0.03173, 0.4979, 0.03171, 0.4979, 0.0318, 0.4997, 0.0323, 0.4997, 0.03241, 0.4996, 0.03241, 0.4996, 0.0323, 0.498, 0.03142, 0.498, 0.0315, 0.4979, 0.0315, 0.4979, 0.03142, 0.4979, 0.03173, 0.4979, 0.03171, 0.4979, 0.03167, 0.4979, 0.03171, 0.4981, 0.03143, 0.4981, 0.03133, 0.4982, 0.03133, 0.4982, 0.03144, 0.4977, 0.03146, 0.4977, 0.03137, 0.4978, 0.03133, 0.4978, 0.03137, 0.4978, 0.03146, 0.4978, 0.0315, 0.4979, 0.03171, 0.4978, 0.03173, 0.4978, 0.03171, 0.4979, 0.03167, 0.4982, 0.03144, 0.4982, 0.03133, 0.4982, 0.03133, 0.4982, 0.03143, 0.4978, 0.03178, 0.4979, 0.0318, 0.4979, 0.03184, 0.4978, 0.0318, 0.498, 0.03135, 0.498, 0.03142, 0.4979, 0.03142, 0.4979, 0.03135, 0.5038, 0.0314, 0.5038, 0.03129, 0.5038, 0.03129, 0.5038, 0.0314, 0.4981, 0.03128, 0.4981, 0.03136, 0.4981, 0.03136, 0.4981, 0.03128, 0.4979, 0.0318, 0.4979, 0.03178, 0.4979, 0.0318, 0.4979, 0.03184, 0.498, 0.0315, 0.498, 0.03139, 0.498, 0.03139, 0.498, 0.0315, 0.5041, 0.03137, 0.5041, 0.03133, 0.5041, 0.0313, 0.5041, 0.03133, 0.5041, 0.03137, 0.5041, 0.0314, 0.5037, 0.0314, 0.5037, 0.03131, 0.5037, 0.03131, 0.5037, 0.0314, 0.5034, 0.0314, 0.5034, 0.03131, 0.5034, 0.03131, 0.5034, 0.0314, 0.4999, 0.03148, 0.4999, 0.0315, 0.4999, 0.03148, 0.4999, 0.03144, 0.4998, 0.03144, 0.4998, 0.03133, 0.4998, 0.03133, 0.4998, 0.03144, 0.4977, 0.0316, 0.4977, 0.03167, 0.4977, 0.03167, 0.4977, 0.0316, 0.4999, 0.03157, 0.5, 0.03155, 0.5, 0.03157, 0.4999, 0.03161, 0.4996, 0.03208, 0.4996, 0.03197, 0.4997, 0.03197, 0.4997, 0.03208, 0.4977, 0.03177, 0.4977, 0.03184, 0.4977, 0.03184, 0.4977, 0.03177, 0.5, 0.03155, 0.5, 0.0315, 0.5, 0.03148, 0.5, 0.03157, 0.4986, 0.03141, 0.4986, 0.03131, 0.4986, 0.03131, 0.4986, 0.03141, 0.4987, 0.03141, 0.4987, 0.03146, 0.4987, 0.03154, 0.4987, 0.03159, 0.4986, 0.03154, 0.4986, 0.03146, 0.5, 0.0315, 0.4999, 0.03148, 0.4999, 0.03144, 0.5, 0.03148, 0.4986, 0.03141, 0.4986, 0.03131, 0.4986, 0.03131, 0.4986, 0.03141, 0.4999, 0.0315, 0.4999, 0.03155, 0.4999, 0.03157, 0.4999, 0.03148, 0.4977, 0.03169, 0.4977, 0.03177, 0.4977, 0.03177, 0.4977, 0.03169, 0.4985, 0.03137, 0.4985, 0.03148, 0.4984, 0.03148, 0.4984, 0.03137, 0.4977, 0.03152, 0.4977, 0.0316, 0.4977, 0.0316, 0.4977, 0.03152, 0.4999, 0.03155, 0.4999, 0.03157, 0.4999, 0.03161, 0.4999, 0.03157, 0.4998, 0.03144, 0.4998, 0.03133, 0.4998, 0.03133, 0.4998, 0.03144, 0.5042, 0.0314, 0.5041, 0.03137, 0.5041, 0.03133, 0.5042, 0.0313, 0.5042, 0.03133, 0.5042, 0.03137, 0.5036, 0.0314, 0.5036, 0.03131, 0.5036, 0.03131, 0.5036, 0.0314, 0.5033, 0.0314, 0.5033, 0.03131, 0.5033, 0.03131, 0.5033, 0.0314, 0.4998, 0.0315, 0.4997, 0.03148, 0.4997, 0.03144, 0.4998, 0.03148, 0.4999, 0.03144, 0.4999, 0.03133, 0.5, 0.03133, 0.5, 0.03144, 0.4987, 0.03134, 0.4987, 0.03141, 0.4986, 0.03141, 0.4986, 0.03134, 0.4997, 0.03155, 0.4997, 0.03157, 0.4997, 0.03161, 0.4997, 0.03157, 0.4997, 0.03165, 0.4997, 0.03176, 0.4996, 0.03176, 0.4996, 0.03165, 0.4985, 0.03134, 0.4985, 0.03141, 0.4985, 0.03141, 0.4985, 0.03134, 0.4997, 0.03157, 0.4998, 0.03155, 0.4998, 0.03157, 0.4997, 0.03161, 0.4984, 0.03144, 0.4984, 0.03133, 0.4984, 0.03133, 0.4984, 0.03144, 0.4978, 0.03163, 0.4978, 0.03167, 0.4977, 0.03163, 0.4977, 0.03154, 0.4978, 0.0315, 0.4978, 0.03154, 0.4998, 0.03155, 0.4998, 0.0315, 0.4998, 0.03148, 0.4998, 0.03157, 0.4984, 0.03144, 0.4984, 0.03133, 0.4984, 0.03133, 0.4984, 0.03144, 0.4997, 0.03148, 0.4997, 0.0315, 0.4997, 0.03148, 0.4997, 0.03144, 0.4985, 0.03127, 0.4985, 0.03134, 0.4985, 0.03134, 0.4985, 0.03127, 0.4983, 0.0313, 0.4983, 0.03141, 0.4983, 0.03141, 0.4983, 0.0313, 0.4987, 0.03127, 0.4987, 0.03134, 0.4986, 0.03134, 0.4986, 0.03127, 0.4997, 0.0315, 0.4997, 0.03155, 0.4997, 0.03157, 0.4997, 0.03148, 0.4999, 0.03144, 0.4999, 0.03133, 0.4999, 0.03133, 0.4999, 0.03144, 0.5043, 0.0314, 0.5042, 0.03137, 0.5042, 0.03133, 0.5043, 0.0313, 0.5043, 0.03133, 0.5043, 0.03137, 0.5037, 0.0314, 0.5037, 0.03131, 0.5037, 0.03131, 0.5037, 0.0314, 0.5033, 0.0314, 0.5033, 0.03131, 0.5034, 0.03131, 0.5034, 0.0314, 0.4981, 0.03173, 0.4981, 0.03171, 0.4981, 0.03167, 0.4981, 0.03171, 0.4988, 0.03131, 0.4988, 0.03141, 0.4988, 0.03141, 0.4988, 0.03131, 0.4977, 0.03177, 0.4977, 0.03184, 0.4977, 0.03184, 0.4977, 0.03177, 0.498, 0.03178, 0.4981, 0.0318, 0.4981, 0.03184, 0.498, 0.0318, 0.4985, 0.03148, 0.4985, 0.03159, 0.4984, 0.03159, 0.4984, 0.03148, 0.4977, 0.03142, 0.4977, 0.0315, 0.4977, 0.0315, 0.4977, 0.03142, 0.4981, 0.0318, 0.4981, 0.03178, 0.4981, 0.0318, 0.4981, 0.03184, 0.4997, 0.03144, 0.4997, 0.03133, 0.4997, 0.03133, 0.4997, 0.03144, 0.498, 0.03167, 0.4979, 0.03163, 0.4979, 0.03154, 0.498, 0.0315, 0.498, 0.03154, 0.498, 0.03163, 0.4981, 0.03178, 0.4981, 0.03173, 0.4981, 0.03171, 0.4981, 0.0318, 0.4997, 0.03144, 0.4997, 0.03133, 0.4998, 0.03133, 0.4998, 0.03144, 0.4981, 0.03171, 0.498, 0.03173, 0.498, 0.03171, 0.4981, 0.03167, 0.4977, 0.03135, 0.4977, 0.03142, 0.4977, 0.03142, 0.4977, 0.03135, 0.5038, 0.0314, 0.5038, 0.03129, 0.5038, 0.03129, 0.5038, 0.0314, 0.4977, 0.03169, 0.4977, 0.03177, 0.4977, 0.03177, 0.4977, 0.03169, 0.498, 0.03173, 0.498, 0.03178, 0.498, 0.0318, 0.498, 0.03171, 0.4988, 0.03131, 0.4988, 0.03141, 0.4988, 0.03141, 0.4988, 0.03131, 0.504, 0.03137, 0.504, 0.03133, 0.504, 0.0313, 0.504, 0.03133, 0.504, 0.03137, 0.504, 0.0314, 0.5035, 0.0314, 0.5035, 0.03131, 0.5035, 0.03131, 0.5035, 0.0314, 0.5035, 0.0314, 0.5035, 0.03131, 0.5035, 0.03131, 0.5035, 0.0314, 0.4979, 0.03173, 0.4979, 0.03178, 0.4979, 0.0318, 0.4979, 0.03171, 0.4997, 0.03147, 0.4997, 0.03136, 0.4997, 0.03136, 0.4997, 0.03146, 0.498, 0.03142, 0.498, 0.0315, 0.498, 0.0315, 0.498, 0.03142, 0.498, 0.03178, 0.498, 0.03173, 0.498, 0.03171, 0.498, 0.0318, 0.4997, 0.03219, 0.4997, 0.0323, 0.4996, 0.0323, 0.4996, 0.03219, 0.4982, 0.03139, 0.4982, 0.03146, 0.4982, 0.03146, 0.4982, 0.03139, 0.498, 0.03173, 0.498, 0.03171, 0.498, 0.03167, 0.498, 0.03171, 0.4981, 0.0315, 0.4981, 0.03139, 0.4981, 0.03139, 0.4981, 0.0315, 0.4986, 0.03141, 0.4986, 0.03146, 0.4986, 0.03154, 0.4986, 0.03159, 0.4985, 0.03154, 0.4985, 0.03146, 0.498, 0.03171, 0.4979, 0.03173, 0.4979, 0.03171, 0.498, 0.03167, 0.4981, 0.0315, 0.4981, 0.03139, 0.4981, 0.03139, 0.4981, 0.0315, 0.4979, 0.03178, 0.498, 0.0318, 0.498, 0.03184, 0.4979, 0.0318, 0.4982, 0.03132, 0.4982, 0.03139, 0.4982, 0.03139, 0.4982, 0.03132, 0.5039, 0.0314, 0.5039, 0.03129, 0.5039, 0.03129, 0.5039, 0.0314, 0.498, 0.03135, 0.498, 0.03142, 0.498, 0.03142, 0.498, 0.03135, 0.498, 0.0318, 0.498, 0.03178, 0.498, 0.0318, 0.498, 0.03184, 0.4996, 0.03146, 0.4996, 0.03136, 0.4997, 0.03136, 0.4997, 0.03147, 0.4983, 0.03141, 0.4983, 0.03138, 0.4983, 0.03134, 0.4983, 0.03131, 0.4984, 0.03134, 0.4984, 0.03138, 0.5037, 0.0314, 0.5037, 0.03131, 0.5038, 0.03131, 0.5038, 0.0314])
me_cube.materials.append(mat_material)
me_cube.use_remesh_preserve_volume = False
me_cube.use_remesh_preserve_attributes = False
me_cube.use_mirror_vertex_groups = False
me_cube.update()
me_cube_001 = bpy.data.meshes.new('Cube.001')
me_cube_001.from_pydata([(0.3749, -0.2117, 1.653), (0.3751, -0.2126, 1.814), (-0.3339, -0.2297, 1.653), (-0.334, -0.2306, 1.814), (0.3566, 0.5055, 1.654), (0.3568, 0.5055, 1.828), (-0.3521, 0.4875, 1.654), (-0.3523, 0.4875, 1.828), (0.3751, -0.2126, 1.735), (0.02612, -0.441, 1.908), (-0.334, -0.2306, 1.735), (0.02612, -0.441, 1.723), (-0.4719, 0.1303, 1.88), (-0.3523, 0.4875, 1.741), (-0.4719, 0.1303, 1.718), (-0.004006, 0.7432, 1.88), (0.3568, 0.5055, 1.741), (-0.004309, 0.7551, 1.718), (0.4944, 0.1549, 1.88), (0.4944, 0.1549, 1.718), (0.01135, 0.1395, 2.128), (0.01154, 0.132, 1.911), (0.4944, 0.1549, 1.8), (-0.004309, 0.7551, 1.8), (-0.4719, 0.1303, 1.8), (0.02612, -0.441, 1.818), (-0.3547, 0.6092, 1.735), (-0.3547, 0.6088, 1.653), (0.353, 0.6272, 1.735), (0.353, 0.6268, 1.653), (-0.009522, 0.96, 1.718), (-0.009522, 0.96, 1.8), (0.2007, -0.3431, 1.693), (0.1759, 0.6303, 1.848), (0.2007, -0.343, 1.874), (0.1759, 0.6317, 1.686), (0.2218, 0.148, 2.072), (0.2224, 0.148, 1.859), (0.1759, 0.6316, 1.767), (0.2007, -0.3431, 1.787), (0.1715, 0.8023, 1.686), (0.1715, 0.8022, 1.767), (-0.1532, -0.352, 1.874), (-0.178, 0.6227, 1.686), (-0.1532, -0.3521, 1.693), (-0.1779, 0.6213, 1.848), (-0.1992, 0.1373, 2.072), (-0.1998, 0.1373, 1.859), (-0.178, 0.6226, 1.767), (-0.1532, -0.3521, 1.787), (-0.1823, 0.7933, 1.686), (-0.1823, 0.7932, 1.767), (-0.4121, 0.3089, 1.849), (0.4255, 0.3302, 1.686), (-0.412, 0.3089, 1.686), (0.4256, 0.3302, 1.849), (0.003632, 0.4429, 2.072), (0.00348, 0.4489, 1.859), (0.4256, 0.3302, 1.768), (-0.4121, 0.3089, 1.768), (0.1991, 0.3898, 1.817), (0.1988, 0.3892, 2.028), (-0.1886, 0.3793, 2.028), (-0.1889, 0.38, 1.817), (-0.403, -0.04495, 1.686), (0.4346, -0.02364, 1.851), (-0.4031, -0.04495, 1.851), (0.4345, -0.02365, 1.686), (0.01869, -0.1489, 2.072), (0.01922, -0.17, 1.859), (0.4346, -0.02364, 1.769), (-0.4031, -0.04495, 1.769), (0.2115, -0.09554, 1.817), (0.211, -0.08797, 2.028), (-0.1766, -0.1054, 1.817), (-0.1764, -0.09782, 2.028), (-1.557, -0.1517, -0.2164), (-4.006, 3.001, -1.383), (-1.426, 0.02314, -0.01808), (-3.875, 3.176, -1.184), (-1.592, -0.1813, -0.1671), (-4.041, 2.972, -1.333), (-1.461, -0.006474, 0.03118), (-3.911, 3.147, -1.135), (-4.396, 3.323, -1.71), (-4.086, 3.738, -1.239), (-4.118, 3.71, -1.194), (-4.428, 3.295, -1.665), (-4.956, 3.851, -2.002), (-4.53, 4.421, -1.356), (-4.563, 4.393, -1.309), (-4.989, 3.823, -1.955), (-5.158, 4.271, -2.027), (-4.858, 4.672, -1.572), (-4.892, 4.643, -1.525), (-5.192, 4.243, -1.979), (-5.263, 4.494, -2.031), (-5.037, 4.797, -1.687), (-5.072, 4.767, -1.638), (-5.298, 4.464, -1.981), (-3.985, 3.029, -1.351), (-3.896, 3.148, -1.216), (-1.447, -0.004876, -0.04985), (-1.536, -0.1237, -0.1846), (-3.932, 3.118, -1.167), (-4.02, 3.0, -1.301), (-1.571, -0.1533, -0.1353), (-1.482, -0.03449, -0.0005951), (-4.323, 3.409, -1.667), (-4.112, 3.691, -1.348), (-4.143, 3.665, -1.305), (-4.354, 3.383, -1.624), (-4.857, 3.968, -1.94), (-4.568, 4.355, -1.501), (-4.6, 4.329, -1.457), (-4.889, 3.941, -1.896), (-5.126, 4.311, -1.997), (-4.877, 4.644, -1.621), (-4.911, 4.615, -1.574), (-5.159, 4.283, -1.95), (-5.227, 4.542, -1.976), (-5.073, 4.748, -1.742), (-5.108, 4.718, -1.693), (-5.262, 4.513, -1.926), (-3.956, 3.069, -1.306), (-3.926, 3.109, -1.261), (-1.477, -0.04448, -0.09476), (-1.506, -0.08408, -0.1397), (-3.961, 3.079, -1.212), (-3.991, 3.039, -1.257), (-1.541, -0.1137, -0.09042), (-1.512, -0.0741, -0.04551), (-4.236, 3.517, -1.585), (-4.165, 3.611, -1.478), (-4.194, 3.587, -1.438), (-4.265, 3.493, -1.544), (-4.732, 4.122, -1.835), (-4.635, 4.251, -1.689), (-4.664, 4.226, -1.648), (-4.761, 4.097, -1.794), (-5.043, 4.42, -1.882), (-4.953, 4.54, -1.745), (-4.986, 4.512, -1.699), (-5.076, 4.392, -1.835), (-5.176, 4.611, -1.898), (-5.124, 4.679, -1.82), (-5.159, 4.65, -1.771), (-5.211, 4.581, -1.849), (0.4031, -0.2835, 1.402), (0.1961, 0.2057, 0.9994), (0.2995, 0.3348, 1.702), (0.2995, 0.4192, 1.162), (0.2995, -0.1192, 1.6), (0.1457, -0.067, 1.05), (0.4031, 0.1197, 1.806), (0.4031, 0.5228, 1.402), (0.541, 0.1197, 1.402), (0.07143, -0.1552, 0.6519), (0.09614, -0.0215, 0.6272), (0.4117, -0.2903, -0.2331), (0.5541, 0.4143, -0.2331), (0.202, -0.3291, -1.131), (0.2888, 0.1404, -1.131), (0.3729, -0.02975, 0.3061), (0.3761, -0.001859, 0.2995), (0.3798, -0.05793, 0.1084), (0.4078, 0.1028, 0.09874), (0.9543, -0.07304, 0.1659), (0.9537, -0.05648, 0.1616), (0.8904, -0.08977, 0.06733), (0.9008, 0.005669, 0.05306), (1.483, -0.1717, -0.07163), (1.482, -0.1552, -0.0759), (1.419, -0.1885, -0.1702), (1.429, -0.09303, -0.1844), (0.319, -0.2646, -1.327), (0.3761, 0.04894, -1.317), (0.1538, -0.3731, -1.355), (0.1538, 0.04894, -1.355), (0.4806, -0.02337, -2.272), (0.5039, 0.1044, -2.268), (0.4132, -0.06759, -2.284), (0.4132, 0.1044, -2.284), (0.3237, -0.3255, -0.6466), (0.4483, 0.3745, -0.6466), (-0.4031, -0.2835, 1.402), (-0.1961, 0.2057, 0.9994), (9.128e-08, -0.2228, 1.704), (9.128e-08, -0.1613, 0.9994), (-0.2995, 0.3348, 1.702), (-0.2995, 0.4192, 1.162), (-0.2995, -0.1192, 1.6), (-0.1457, -0.067, 1.05), (9.128e-08, 0.5228, 0.9696), (9.128e-08, 0.4509, 1.806), (-0.4031, 0.1197, 1.806), (-0.4031, 0.5228, 1.402), (9.128e-08, 0.6113, 1.402), (-0.541, 0.1197, 1.402), (9.128e-08, -0.2835, 1.402), (9.128e-08, 0.2057, 0.8988), (9.128e-08, 0.1197, 2.012), (-0.07143, -0.1552, 0.6519), (-0.09614, -0.0215, 0.6272), (9.128e-08, -0.2015, 0.6272), (9.128e-08, -0.0215, 0.5778), (-0.4117, -0.2903, -0.2331), (-0.5541, 0.4143, -0.2331), (9.128e-08, -0.5568, -0.2331), (9.128e-08, 0.4143, -0.2331), (-0.202, -0.3291, -1.131), (-0.2888, 0.1404, -1.131), (9.128e-08, -0.4916, -1.131), (9.128e-08, 0.1404, -1.131), (-0.3729, -0.02975, 0.3061), (-0.3761, -0.001859, 0.2995), (-0.3798, -0.05793, 0.1084), (-0.4078, 0.1028, 0.09874), (-0.9543, -0.07304, 0.1659), (-0.9537, -0.05648, 0.1616), (-0.8904, -0.08977, 0.06733), (-0.9008, 0.005669, 0.05306), (-1.483, -0.1717, -0.07163), (-1.482, -0.1552, -0.0759), (-1.419, -0.1885, -0.1702), (-1.429, -0.09303, -0.1844), (-0.319, -0.2646, -1.327), (-0.3761, 0.04894, -1.317), (-0.1538, -0.3731, -1.355), (-0.1538, 0.04894, -1.355), (-0.4806, -0.02337, -2.272), (-0.5039, 0.1044, -2.268), (-0.4132, -0.06759, -2.284), (-0.4132, 0.1044, -2.284), (-0.3237, -0.3255, -0.6466), (-0.4483, 0.3745, -0.6466), (9.128e-08, 0.3745, -0.6466), (9.128e-08, -0.5587, -0.6466), (1.43, 0.09289, 0.1336), (4.262, 2.956, -0.9076), (1.54, -0.08948, -0.07082), (4.371, 2.774, -1.112), (1.461, 0.05732, 0.1818), (4.293, 2.92, -0.8594), (1.571, -0.1251, -0.02264), (4.402, 2.738, -1.064), (4.541, 3.488, -0.9412), (4.801, 3.056, -1.426), (4.829, 3.023, -1.382), (4.57, 3.456, -0.8969), (5.068, 4.115, -1.031), (5.424, 3.521, -1.697), (5.453, 3.487, -1.651), (5.097, 4.081, -0.9845), (5.427, 4.331, -1.237), (5.677, 3.913, -1.706), (5.707, 3.878, -1.659), (5.457, 4.296, -1.19), (5.62, 4.436, -1.347), (5.809, 4.12, -1.701), (5.84, 4.085, -1.653), (5.651, 4.4, -1.299), (4.28, 2.927, -0.9404), (4.354, 2.803, -1.079), (1.522, -0.06026, -0.03807), (1.448, 0.06366, 0.1008), (4.385, 2.767, -1.031), (4.31, 2.891, -0.8922), (1.479, 0.02809, 0.149), (1.553, -0.09583, 0.01011), (4.562, 3.443, -1.051), (4.739, 3.149, -1.381), (4.766, 3.118, -1.339), (4.589, 3.412, -1.009), (5.099, 4.05, -1.178), (5.341, 3.646, -1.631), (5.368, 3.614, -1.588), (5.126, 4.018, -1.135), (5.442, 4.302, -1.286), (5.65, 3.955, -1.675), (5.679, 3.922, -1.629), (5.472, 4.268, -1.241), (5.65, 4.385, -1.404), (5.779, 4.171, -1.644), (5.81, 4.135, -1.596), (5.681, 4.35, -1.355), (4.304, 2.885, -0.9867), (4.329, 2.844, -1.033), (1.497, -0.01895, 0.008223), (1.473, 0.02236, 0.05452), (4.36, 2.809, -0.9848), (4.335, 2.85, -0.9385), (1.504, -0.01321, 0.1027), (1.528, -0.05452, 0.05641), (4.606, 3.362, -1.185), (4.665, 3.264, -1.294), (4.69, 3.235, -1.255), (4.631, 3.333, -1.145), (5.154, 3.945, -1.369), (5.234, 3.811, -1.52), (5.26, 3.781, -1.481), (5.179, 3.916, -1.33), (5.506, 4.195, -1.414), (5.581, 4.069, -1.555), (5.61, 4.035, -1.51), (5.535, 4.161, -1.369), (5.693, 4.314, -1.484), (5.736, 4.243, -1.564), (5.767, 4.207, -1.516), (5.724, 4.278, -1.436)], [], [(49, 10, 2, 44), (59, 13, 6, 54), (48, 23, 31, 51), (70, 8, 0, 67), (63, 54, 6, 43), (75, 66, 3, 42), (73, 68, 9, 34), (61, 56, 20, 36), (62, 52, 12, 46), (60, 57, 17, 35), (72, 69, 21, 37), (74, 64, 14, 47), (58, 22, 19, 53), (55, 18, 22, 58), (65, 1, 8, 70), (43, 6, 27, 50), (45, 15, 23, 48), (33, 5, 16, 38), (71, 24, 14, 64), (66, 12, 24, 71), (52, 7, 13, 59), (39, 25, 11, 32), (34, 9, 25, 39), (42, 3, 10, 49), (41, 28, 29, 40), (51, 31, 30, 50), (6, 13, 26, 27), (35, 17, 30, 40), (16, 4, 29, 28), (38, 16, 28, 41), (23, 38, 41, 31), (4, 35, 40, 29), (31, 41, 40, 30), (1, 34, 39, 8), (8, 39, 32, 0), (15, 33, 38, 23), (67, 72, 37, 19), (53, 60, 35, 4), (55, 61, 36, 18), (65, 73, 34, 1), (26, 51, 50, 27), (9, 42, 49, 25), (7, 45, 48, 13), (17, 43, 50, 30), (69, 74, 47, 21), (56, 62, 46, 20), (68, 75, 42, 9), (57, 63, 43, 17), (13, 48, 51, 26), (25, 49, 44, 11), (21, 47, 63, 57), (15, 45, 62, 56), (5, 33, 61, 55), (19, 37, 60, 53), (12, 52, 59, 24), (5, 55, 58, 16), (16, 58, 53, 4), (37, 21, 57, 60), (45, 7, 52, 62), (33, 15, 56, 61), (47, 14, 54, 63), (24, 59, 54, 14), (20, 46, 75, 68), (11, 44, 74, 69), (18, 36, 73, 65), (0, 32, 72, 67), (3, 66, 71, 10), (10, 71, 64, 2), (18, 65, 70, 22), (44, 2, 64, 74), (32, 11, 69, 72), (36, 20, 68, 73), (46, 12, 66, 75), (22, 70, 67, 19), (101, 79, 78, 102), (79, 83, 82, 78), (105, 81, 80, 106), (81, 77, 76, 80), (102, 78, 82, 107), (77, 81, 87, 84), (84, 87, 91, 88), (83, 79, 85, 86), (104, 83, 86, 110), (100, 77, 84, 108), (90, 89, 93, 94), (86, 85, 89, 90), (110, 86, 90, 114), (108, 84, 88, 112), (118, 94, 98, 122), (114, 90, 94, 118), (112, 88, 92, 116), (88, 91, 95, 92), (122, 98, 97, 121), (116, 92, 96, 120), (92, 95, 99, 96), (94, 93, 97, 98), (93, 117, 121, 97), (140, 116, 120, 144), (99, 123, 120, 96), (146, 122, 121, 145), (89, 113, 117, 93), (136, 112, 116, 140), (91, 115, 119, 95), (138, 114, 118, 142), (95, 119, 123, 99), (142, 118, 122, 146), (85, 109, 113, 89), (132, 108, 112, 136), (87, 111, 115, 91), (134, 110, 114, 138), (79, 101, 109, 85), (124, 100, 108, 132), (81, 105, 111, 87), (128, 104, 110, 134), (76, 103, 106, 80), (126, 102, 107, 131), (83, 104, 107, 82), (129, 105, 106, 130), (77, 100, 103, 76), (125, 101, 102, 126), (100, 124, 127, 103), (124, 125, 126, 127), (104, 128, 131, 107), (128, 129, 130, 131), (103, 127, 130, 106), (127, 126, 131, 130), (105, 129, 135, 111), (129, 128, 134, 135), (101, 125, 133, 109), (125, 124, 132, 133), (111, 135, 139, 115), (135, 134, 138, 139), (109, 133, 137, 113), (133, 132, 136, 137), (119, 143, 147, 123), (143, 142, 146, 147), (115, 139, 143, 119), (139, 138, 142, 143), (113, 137, 141, 117), (137, 136, 140, 141), (123, 147, 144, 120), (147, 146, 145, 144), (117, 141, 145, 121), (141, 140, 144, 145), (148, 199, 188, 153), (152, 187, 199, 148), (150, 154, 156, 155), (154, 152, 148, 156), (194, 150, 155, 197), (155, 156, 149, 151), (200, 193, 151, 149), (156, 148, 153, 149), (197, 155, 151, 193), (152, 154, 201, 187), (154, 150, 194, 201), (205, 158, 160, 209), (157, 204, 208, 159), (153, 188, 204, 157), (149, 153, 157, 158), (200, 149, 158, 205), (184, 183, 161, 162), (159, 160, 166, 165), (212, 213, 178, 177), (183, 237, 212, 161), (236, 184, 162, 213), (166, 164, 168, 170), (157, 159, 165, 163), (158, 157, 163, 164), (160, 158, 164, 166), (169, 170, 174, 173), (165, 166, 170, 169), (163, 165, 169, 167), (164, 163, 167, 168), (172, 171, 173, 174), (167, 169, 173, 171), (168, 167, 171, 172), (170, 168, 172, 174), (177, 178, 182, 181), (213, 162, 176, 178), (162, 161, 175, 176), (161, 212, 177, 175), (181, 182, 180, 179), (175, 177, 181, 179), (178, 176, 180, 182), (176, 175, 179, 180), (209, 160, 184, 236), (159, 208, 237, 183), (160, 159, 183, 184), (185, 192, 188, 199), (191, 185, 199, 187), (189, 196, 198, 195), (195, 198, 185, 191), (194, 197, 196, 189), (196, 190, 186, 198), (200, 186, 190, 193), (198, 186, 192, 185), (197, 193, 190, 196), (191, 187, 201, 195), (195, 201, 194, 189), (205, 209, 207, 203), (202, 206, 208, 204), (192, 202, 204, 188), (186, 203, 202, 192), (200, 205, 203, 186), (235, 211, 210, 234), (206, 216, 217, 207), (212, 228, 229, 213), (234, 210, 212, 237), (236, 213, 211, 235), (217, 221, 219, 215), (202, 214, 216, 206), (203, 215, 214, 202), (207, 217, 215, 203), (220, 224, 225, 221), (216, 220, 221, 217), (214, 218, 220, 216), (215, 219, 218, 214), (223, 225, 224, 222), (218, 222, 224, 220), (219, 223, 222, 218), (221, 225, 223, 219), (228, 232, 233, 229), (213, 229, 227, 211), (211, 227, 226, 210), (210, 226, 228, 212), (232, 230, 231, 233), (226, 230, 232, 228), (229, 233, 231, 227), (227, 231, 230, 226), (209, 236, 235, 207), (206, 234, 237, 208), (207, 235, 234, 206), (263, 241, 240, 264), (241, 245, 244, 240), (267, 243, 242, 268), (243, 239, 238, 242), (264, 240, 244, 269), (239, 243, 249, 246), (246, 249, 253, 250), (245, 241, 247, 248), (266, 245, 248, 272), (262, 239, 246, 270), (252, 251, 255, 256), (248, 247, 251, 252), (272, 248, 252, 276), (270, 246, 250, 274), (280, 256, 260, 284), (276, 252, 256, 280), (274, 250, 254, 278), (250, 253, 257, 254), (284, 260, 259, 283), (278, 254, 258, 282), (254, 257, 261, 258), (256, 255, 259, 260), (255, 279, 283, 259), (302, 278, 282, 306), (261, 285, 282, 258), (308, 284, 283, 307), (251, 275, 279, 255), (298, 274, 278, 302), (253, 277, 281, 257), (300, 276, 280, 304), (257, 281, 285, 261), (304, 280, 284, 308), (247, 271, 275, 251), (294, 270, 274, 298), (249, 273, 277, 253), (296, 272, 276, 300), (241, 263, 271, 247), (286, 262, 270, 294), (243, 267, 273, 249), (290, 266, 272, 296), (238, 265, 268, 242), (288, 264, 269, 293), (245, 266, 269, 244), (291, 267, 268, 292), (239, 262, 265, 238), (287, 263, 264, 288), (262, 286, 289, 265), (286, 287, 288, 289), (266, 290, 293, 269), (290, 291, 292, 293), (265, 289, 292, 268), (289, 288, 293, 292), (267, 291, 297, 273), (291, 290, 296, 297), (263, 287, 295, 271), (287, 286, 294, 295), (273, 297, 301, 277), (297, 296, 300, 301), (271, 295, 299, 275), (295, 294, 298, 299), (281, 305, 309, 285), (305, 304, 308, 309), (277, 301, 305, 281), (301, 300, 304, 305), (275, 299, 303, 279), (299, 298, 302, 303), (285, 309, 306, 282), (309, 308, 307, 306), (279, 303, 307, 283), (303, 302, 306, 307)])
me_cube_001.polygons.foreach_set('material_index', [0, 0, 0, 0, 0, 0, 0, 0, 0, 0, 0, 0, 0, 0, 0, 0, 0, 0, 0, 0, 0, 0, 0, 0, 0, 0, 0, 0, 0, 0, 0, 0, 0, 0, 0, 0, 0, 0, 0, 0, 0, 0, 0, 0, 0, 0, 0, 0, 0, 0, 0, 0, 0, 0, 0, 0, 0, 0, 0, 0, 0, 0, 0, 0, 0, 0, 0, 0, 0, 0, 0, 0, 0, 0, 1, 1, 1, 1, 1, 1, 1, 1, 1, 1, 1, 1, 1, 1, 1, 1, 1, 1, 1, 1, 1, 1, 1, 1, 1, 1, 1, 1, 1, 1, 1, 1, 1, 1, 1, 1, 1, 1, 1, 1, 1, 1, 1, 1, 1, 1, 1, 1, 1, 1, 1, 1, 1, 1, 1, 1, 1, 1, 1, 1, 1, 1, 1, 1, 1, 1, 1, 1, 1, 1, 0, 0, 0, 0, 0, 0, 0, 0, 0, 0, 0, 0, 0, 0, 0, 0, 0, 0, 0, 0, 0, 0, 0, 0, 0, 0, 0, 0, 0, 0, 0, 0, 0, 0, 0, 0, 0, 0, 0, 0, 0, 0, 0, 0, 0, 0, 0, 0, 0, 0, 0, 0, 0, 0, 0, 0, 0, 0, 0, 0, 0, 0, 0, 0, 0, 0, 0, 0, 0, 0, 0, 0, 0, 0, 0, 0, 0, 0, 0, 0, 0, 0, 0, 0, 0, 0, 0, 0, 1, 1, 1, 1, 1, 1, 1, 1, 1, 1, 1, 1, 1, 1, 1, 1, 1, 1, 1, 1, 1, 1, 1, 1, 1, 1, 1, 1, 1, 1, 1, 1, 1, 1, 1, 1, 1, 1, 1, 1, 1, 1, 1, 1, 1, 1, 1, 1, 1, 1, 1, 1, 1, 1, 1, 1, 1, 1, 1, 1, 1, 1, 1, 1, 1, 1, 1, 1, 1, 1])
_uv = me_cube_001.uv_layers.new(name='UVMap')
_uv.uv.foreach_set('vector', [0.1463, 0.1505, 0.1461, 0.1506, 0.1461, 0.1506, 0.1462, 0.1504, 0.1474, 0.1498, 0.1475, 0.1497, 0.1475, 0.1497, 0.1475, 0.1499, 0.1469, 0.1507, 0.1468, 0.1505, 0.147, 0.1504, 0.147, 0.1506, 0.1466, 0.1505, 0.1466, 0.1506, 0.1465, 0.1506, 0.1466, 0.1505, 0.1471, 0.1507, 0.1471, 0.1504, 0.1472, 0.1505, 0.1472, 0.1508, 0.1464, 0.1508, 0.1462, 0.1509, 0.1462, 0.1507, 0.1463, 0.1505, 0.1471, 0.15, 0.1472, 0.15, 0.1472, 0.1504, 0.1471, 0.1503, 0.1471, 0.1495, 0.1472, 0.1494, 0.1472, 0.1497, 0.1471, 0.1497, 0.1464, 0.1513, 0.1462, 0.1513, 0.1461, 0.1511, 0.1464, 0.1511, 0.1466, 0.1496, 0.1465, 0.1494, 0.1467, 0.1492, 0.1468, 0.1494, 0.1463, 0.15, 0.1462, 0.1499, 0.1464, 0.1496, 0.1465, 0.1498, 0.1462, 0.1497, 0.1461, 0.1495, 0.1462, 0.1493, 0.1463, 0.1495, 0.1473, 0.1509, 0.1474, 0.1511, 0.1473, 0.1511, 0.1473, 0.1509, 0.1474, 0.1509, 0.1474, 0.1511, 0.1474, 0.1511, 0.1473, 0.1509, 0.1467, 0.1505, 0.1467, 0.1506, 0.1466, 0.1506, 0.1466, 0.1505, 0.1466, 0.1491, 0.1464, 0.1491, 0.1465, 0.149, 0.1467, 0.149, 0.1474, 0.1494, 0.1474, 0.1491, 0.1475, 0.1491, 0.1475, 0.1494, 0.1474, 0.1505, 0.1474, 0.1507, 0.1473, 0.1507, 0.1473, 0.1505, 0.1461, 0.1509, 0.1461, 0.1511, 0.1461, 0.1511, 0.1461, 0.1508, 0.1462, 0.1509, 0.1461, 0.1511, 0.1461, 0.1511, 0.1461, 0.1509, 0.1474, 0.1498, 0.1474, 0.1496, 0.1475, 0.1497, 0.1474, 0.1498, 0.1466, 0.1509, 0.1467, 0.1511, 0.1466, 0.1511, 0.1466, 0.1509, 0.1467, 0.1509, 0.1467, 0.1511, 0.1467, 0.1511, 0.1466, 0.1509, 0.1463, 0.1505, 0.1462, 0.1507, 0.1461, 0.1506, 0.1463, 0.1505, 0.1473, 0.1503, 0.1473, 0.1506, 0.1472, 0.1506, 0.1473, 0.1503, 0.1475, 0.1493, 0.1475, 0.149, 0.1475, 0.149, 0.1475, 0.1493, 0.1475, 0.1497, 0.1475, 0.1497, 0.1475, 0.1496, 0.1475, 0.1496, 0.1468, 0.1494, 0.1467, 0.1492, 0.1468, 0.149, 0.1468, 0.1493, 0.1473, 0.1507, 0.1472, 0.1507, 0.1472, 0.1506, 0.1473, 0.1506, 0.1467, 0.1505, 0.1468, 0.1503, 0.1468, 0.1504, 0.1468, 0.1507, 0.1467, 0.1508, 0.1467, 0.1505, 0.1468, 0.1507, 0.1468, 0.151, 0.1468, 0.1497, 0.1468, 0.1494, 0.1468, 0.1493, 0.1468, 0.1496, 0.1474, 0.15, 0.1473, 0.1503, 0.1473, 0.1503, 0.1473, 0.15, 0.1467, 0.1506, 0.1467, 0.1509, 0.1466, 0.1509, 0.1466, 0.1506, 0.1466, 0.1506, 0.1466, 0.1509, 0.1466, 0.1509, 0.1465, 0.1506, 0.1474, 0.1502, 0.1474, 0.1505, 0.1473, 0.1505, 0.1474, 0.1502, 0.1465, 0.1502, 0.1463, 0.15, 0.1465, 0.1498, 0.1466, 0.1501, 0.1467, 0.1499, 0.1466, 0.1496, 0.1468, 0.1494, 0.1468, 0.1497, 0.1469, 0.1495, 0.1471, 0.1495, 0.1471, 0.1497, 0.1468, 0.1498, 0.1469, 0.15, 0.1471, 0.15, 0.1471, 0.1503, 0.1469, 0.1502, 0.1475, 0.1496, 0.1475, 0.1493, 0.1475, 0.1493, 0.1475, 0.1496, 0.1464, 0.1503, 0.1463, 0.1505, 0.1463, 0.1505, 0.1464, 0.1503, 0.1474, 0.1496, 0.1474, 0.1494, 0.1475, 0.1494, 0.1475, 0.1497, 0.1467, 0.1492, 0.1466, 0.1491, 0.1467, 0.149, 0.1468, 0.149, 0.1462, 0.1499, 0.1462, 0.1497, 0.1463, 0.1495, 0.1464, 0.1496, 0.1465, 0.1514, 0.1464, 0.1513, 0.1464, 0.1511, 0.1465, 0.151, 0.1465, 0.1507, 0.1464, 0.1508, 0.1463, 0.1505, 0.1464, 0.1503, 0.1465, 0.1494, 0.1464, 0.1493, 0.1466, 0.1491, 0.1467, 0.1492, 0.1469, 0.151, 0.1469, 0.1507, 0.147, 0.1506, 0.1469, 0.1509, 0.1464, 0.1503, 0.1463, 0.1505, 0.1462, 0.1504, 0.1463, 0.1503, 0.1464, 0.1496, 0.1463, 0.1495, 0.1464, 0.1493, 0.1465, 0.1494, 0.1474, 0.1491, 0.1474, 0.1494, 0.1473, 0.1496, 0.1472, 0.1493, 0.1469, 0.1493, 0.147, 0.1491, 0.1471, 0.1495, 0.1469, 0.1495, 0.1466, 0.1501, 0.1465, 0.1498, 0.1466, 0.1496, 0.1467, 0.1499, 0.1473, 0.15, 0.1474, 0.1498, 0.1474, 0.1498, 0.1474, 0.15, 0.1474, 0.1507, 0.1474, 0.1509, 0.1473, 0.1509, 0.1473, 0.1507, 0.1473, 0.1507, 0.1473, 0.1509, 0.1473, 0.1509, 0.1472, 0.1507, 0.1465, 0.1498, 0.1464, 0.1496, 0.1465, 0.1494, 0.1466, 0.1496, 0.1474, 0.1494, 0.1474, 0.1496, 0.1474, 0.1498, 0.1473, 0.1496, 0.147, 0.1491, 0.1471, 0.149, 0.1472, 0.1494, 0.1471, 0.1495, 0.1463, 0.1495, 0.1462, 0.1493, 0.1463, 0.1492, 0.1464, 0.1493, 0.1474, 0.15, 0.1474, 0.1498, 0.1475, 0.1499, 0.1475, 0.15, 0.1465, 0.151, 0.1464, 0.1511, 0.1464, 0.1508, 0.1465, 0.1507, 0.1461, 0.1502, 0.1461, 0.15, 0.1462, 0.1497, 0.1462, 0.1499, 0.1468, 0.1498, 0.1471, 0.1497, 0.1471, 0.15, 0.1469, 0.15, 0.1464, 0.1503, 0.1462, 0.1502, 0.1463, 0.15, 0.1465, 0.1502, 0.1462, 0.1507, 0.1462, 0.1509, 0.1461, 0.1509, 0.1461, 0.1506, 0.1461, 0.1506, 0.1461, 0.1509, 0.1461, 0.1508, 0.1461, 0.1506, 0.1467, 0.1503, 0.1467, 0.1505, 0.1466, 0.1505, 0.1467, 0.1503, 0.1471, 0.1504, 0.1471, 0.1506, 0.147, 0.1508, 0.147, 0.1505, 0.1462, 0.1502, 0.1461, 0.1502, 0.1462, 0.1499, 0.1463, 0.15, 0.1471, 0.1497, 0.1472, 0.1497, 0.1472, 0.15, 0.1471, 0.15, 0.1464, 0.1511, 0.1461, 0.1511, 0.1462, 0.1509, 0.1464, 0.1508, 0.1467, 0.1503, 0.1466, 0.1505, 0.1466, 0.1505, 0.1466, 0.1503, 0.4943, 0.1983, 0.4944, 0.1983, 0.4944, 0.2064, 0.4943, 0.2064, 0.5003, 0.1982, 0.5004, 0.1983, 0.5004, 0.2064, 0.5003, 0.2064, 0.4956, 0.2024, 0.4955, 0.2024, 0.4955, 0.1942, 0.4956, 0.1942, 0.5006, 0.2024, 0.5005, 0.2024, 0.5005, 0.1943, 0.5006, 0.1942, 0.5008, 0.1997, 0.5008, 0.1997, 0.5007, 0.1997, 0.5007, 0.1996, 0.5005, 0.2024, 0.5006, 0.2024, 0.5005, 0.2035, 0.5004, 0.2036, 0.5004, 0.2036, 0.5005, 0.2035, 0.5006, 0.2051, 0.5005, 0.2052, 0.5004, 0.1983, 0.5003, 0.1982, 0.5002, 0.1972, 0.5003, 0.1972, 0.4959, 0.2024, 0.496, 0.2024, 0.4964, 0.2035, 0.4962, 0.2035, 0.4939, 0.1983, 0.4939, 0.1983, 0.4935, 0.1972, 0.4937, 0.1971, 0.5003, 0.1956, 0.5002, 0.1956, 0.5003, 0.1947, 0.5004, 0.1947, 0.5003, 0.1972, 0.5002, 0.1972, 0.5002, 0.1956, 0.5003, 0.1956, 0.4962, 0.2035, 0.4964, 0.2035, 0.4966, 0.2051, 0.4963, 0.2051, 0.4937, 0.1971, 0.4935, 0.1972, 0.4933, 0.1956, 0.4935, 0.1955, 0.4963, 0.206, 0.4964, 0.206, 0.4962, 0.2064, 0.4961, 0.2064, 0.4963, 0.2051, 0.4966, 0.2051, 0.4964, 0.206, 0.4963, 0.206, 0.4935, 0.1955, 0.4933, 0.1956, 0.4935, 0.1947, 0.4936, 0.1947, 0.5005, 0.2052, 0.5006, 0.2051, 0.5006, 0.206, 0.5005, 0.206, 0.5007, 0.1984, 0.5007, 0.1983, 0.5008, 0.1982, 0.5008, 0.1984, 0.4936, 0.1947, 0.4935, 0.1947, 0.4937, 0.1942, 0.4938, 0.1942, 0.5005, 0.206, 0.5006, 0.206, 0.5006, 0.2064, 0.5005, 0.2065, 0.5004, 0.1947, 0.5003, 0.1947, 0.5003, 0.1942, 0.5004, 0.1943, 0.4947, 0.1947, 0.4946, 0.1947, 0.4944, 0.1942, 0.4945, 0.1942, 0.4939, 0.1947, 0.4936, 0.1947, 0.4938, 0.1942, 0.494, 0.1942, 0.5007, 0.1992, 0.5007, 0.199, 0.5008, 0.199, 0.5008, 0.1992, 0.5007, 0.1986, 0.5007, 0.1984, 0.5008, 0.1984, 0.5008, 0.1986, 0.4949, 0.1956, 0.4947, 0.1955, 0.4946, 0.1947, 0.4947, 0.1947, 0.4939, 0.1955, 0.4935, 0.1955, 0.4936, 0.1947, 0.4939, 0.1947, 0.4949, 0.2051, 0.4952, 0.2051, 0.4953, 0.206, 0.4952, 0.206, 0.496, 0.2052, 0.4963, 0.2051, 0.4963, 0.206, 0.4959, 0.206, 0.4952, 0.206, 0.4953, 0.206, 0.4955, 0.2064, 0.4953, 0.2064, 0.4959, 0.206, 0.4963, 0.206, 0.4961, 0.2064, 0.4959, 0.2064, 0.4947, 0.1972, 0.4945, 0.1971, 0.4947, 0.1955, 0.4949, 0.1956, 0.494, 0.1971, 0.4937, 0.1971, 0.4935, 0.1955, 0.4939, 0.1955, 0.4952, 0.2035, 0.4954, 0.2035, 0.4952, 0.2051, 0.4949, 0.2051, 0.4959, 0.2036, 0.4962, 0.2035, 0.4963, 0.2051, 0.496, 0.2052, 0.4944, 0.1983, 0.4943, 0.1983, 0.4945, 0.1971, 0.4947, 0.1972, 0.4941, 0.1983, 0.4939, 0.1983, 0.4937, 0.1971, 0.494, 0.1971, 0.4955, 0.2024, 0.4956, 0.2024, 0.4954, 0.2035, 0.4952, 0.2035, 0.4958, 0.2024, 0.4959, 0.2024, 0.4962, 0.2035, 0.4959, 0.2036, 0.5008, 0.1992, 0.5008, 0.1993, 0.5007, 0.1993, 0.5007, 0.1992, 0.5008, 0.1995, 0.5008, 0.1997, 0.5007, 0.1996, 0.5007, 0.1995, 0.496, 0.2024, 0.4959, 0.2024, 0.4959, 0.1942, 0.496, 0.1942, 0.4957, 0.2024, 0.4956, 0.2024, 0.4956, 0.1942, 0.4957, 0.1942, 0.4939, 0.1983, 0.4939, 0.1983, 0.4939, 0.2064, 0.4939, 0.2064, 0.4942, 0.1983, 0.4943, 0.1983, 0.4943, 0.2064, 0.4942, 0.2064, 0.4939, 0.1983, 0.4941, 0.1983, 0.4941, 0.2064, 0.4939, 0.2064, 0.4941, 0.1983, 0.4942, 0.1983, 0.4942, 0.2064, 0.4941, 0.2064, 0.4959, 0.2024, 0.4958, 0.2024, 0.4958, 0.1942, 0.4959, 0.1942, 0.4958, 0.2024, 0.4957, 0.2024, 0.4957, 0.1942, 0.4958, 0.1942, 0.5008, 0.1993, 0.5008, 0.1994, 0.5007, 0.1994, 0.5007, 0.1993, 0.5008, 0.1994, 0.5008, 0.1995, 0.5007, 0.1995, 0.5007, 0.1994, 0.4956, 0.2024, 0.4957, 0.2024, 0.4956, 0.2036, 0.4954, 0.2035, 0.4957, 0.2024, 0.4958, 0.2024, 0.4959, 0.2036, 0.4956, 0.2036, 0.4943, 0.1983, 0.4942, 0.1983, 0.4942, 0.1971, 0.4945, 0.1971, 0.4942, 0.1983, 0.4941, 0.1983, 0.494, 0.1971, 0.4942, 0.1971, 0.4954, 0.2035, 0.4956, 0.2036, 0.4956, 0.2052, 0.4952, 0.2051, 0.4956, 0.2036, 0.4959, 0.2036, 0.496, 0.2052, 0.4956, 0.2052, 0.4945, 0.1971, 0.4942, 0.1971, 0.4943, 0.1955, 0.4947, 0.1955, 0.4942, 0.1971, 0.494, 0.1971, 0.4939, 0.1955, 0.4943, 0.1955, 0.4953, 0.206, 0.4956, 0.206, 0.4957, 0.2064, 0.4955, 0.2064, 0.4956, 0.206, 0.4959, 0.206, 0.4959, 0.2064, 0.4957, 0.2064, 0.4952, 0.2051, 0.4956, 0.2052, 0.4956, 0.206, 0.4953, 0.206, 0.4956, 0.2052, 0.496, 0.2052, 0.4959, 0.206, 0.4956, 0.206, 0.4947, 0.1955, 0.4943, 0.1955, 0.4943, 0.1947, 0.4946, 0.1947, 0.4943, 0.1955, 0.4939, 0.1955, 0.4939, 0.1947, 0.4943, 0.1947, 0.5007, 0.199, 0.5007, 0.1988, 0.5008, 0.1988, 0.5008, 0.199, 0.5007, 0.1988, 0.5007, 0.1986, 0.5008, 0.1986, 0.5008, 0.1988, 0.4946, 0.1947, 0.4943, 0.1947, 0.4942, 0.1942, 0.4944, 0.1942, 0.4943, 0.1947, 0.4939, 0.1947, 0.494, 0.1942, 0.4942, 0.1942, 0.58, 0.8832, 0.5805, 0.8831, 0.5805, 0.884, 0.5804, 0.884, 0.5802, 0.8829, 0.5805, 0.8826, 0.5805, 0.8831, 0.58, 0.8832, 0.5829, 0.8868, 0.5828, 0.8872, 0.5825, 0.8865, 0.5828, 0.8861, 0.5828, 0.8872, 0.5823, 0.8873, 0.582, 0.8871, 0.5825, 0.8865, 0.5813, 0.8866, 0.5817, 0.8865, 0.582, 0.887, 0.5816, 0.8875, 0.581, 0.8887, 0.5815, 0.8882, 0.5816, 0.8893, 0.5812, 0.8891, 0.5816, 0.8898, 0.5812, 0.8899, 0.5812, 0.8891, 0.5816, 0.8893, 0.5815, 0.8882, 0.582, 0.8882, 0.5819, 0.8892, 0.5816, 0.8893, 0.5816, 0.8875, 0.582, 0.887, 0.582, 0.8875, 0.5818, 0.8882, 0.5823, 0.8873, 0.5828, 0.8872, 0.5829, 0.8878, 0.5823, 0.8877, 0.5817, 0.8861, 0.5817, 0.8865, 0.5813, 0.8866, 0.5811, 0.8861, 0.1996, 0.508, 0.1994, 0.5081, 0.1988, 0.5061, 0.1996, 0.5061, 0.1978, 0.5082, 0.1977, 0.5082, 0.1974, 0.5063, 0.1979, 0.5063, 0.5775, 0.8896, 0.5773, 0.8895, 0.5774, 0.8887, 0.5774, 0.8887, 0.5779, 0.8896, 0.5775, 0.8896, 0.5774, 0.8887, 0.5776, 0.8887, 0.5816, 0.8898, 0.5816, 0.8893, 0.582, 0.8898, 0.582, 0.89, 0.1988, 0.5057, 0.1979, 0.5054, 0.1979, 0.5044, 0.1986, 0.5046, 0.1979, 0.5063, 0.1988, 0.5065, 0.1983, 0.5071, 0.1981, 0.5071, 0.6692, 0.01787, 0.6684, 0.01787, 0.6685, 0.01732, 0.6691, 0.01732, 0.1979, 0.5054, 0.1975, 0.5054, 0.1977, 0.5044, 0.1979, 0.5044, 0.1996, 0.5053, 0.199, 0.5053, 0.1992, 0.5044, 0.1996, 0.5044, 0.5798, 0.8909, 0.5795, 0.891, 0.5795, 0.8898, 0.5797, 0.8898, 0.1978, 0.5082, 0.1979, 0.5063, 0.1981, 0.5071, 0.1981, 0.5075, 0.1979, 0.5082, 0.1978, 0.5082, 0.1981, 0.5075, 0.1981, 0.5075, 0.1988, 0.5065, 0.1979, 0.5082, 0.1981, 0.5075, 0.1983, 0.5071, 0.583, 0.8868, 0.5829, 0.8868, 0.5829, 0.8856, 0.583, 0.8856, 0.5831, 0.8878, 0.5829, 0.8878, 0.5829, 0.8868, 0.583, 0.8868, 0.5827, 0.8826, 0.5829, 0.8827, 0.5829, 0.8838, 0.5827, 0.8838, 0.5795, 0.891, 0.5795, 0.891, 0.5795, 0.8898, 0.5795, 0.8898, 0.5799, 0.8896, 0.5799, 0.8896, 0.5799, 0.8898, 0.5798, 0.8898, 0.5827, 0.8838, 0.5829, 0.8838, 0.5829, 0.885, 0.5828, 0.8851, 0.5795, 0.8898, 0.5795, 0.8898, 0.5796, 0.8886, 0.5796, 0.8886, 0.5797, 0.8898, 0.5795, 0.8898, 0.5796, 0.8886, 0.5798, 0.8886, 0.6691, 0.01732, 0.6685, 0.01732, 0.6684, 0.01568, 0.6687, 0.01568, 0.6657, 0.018, 0.6653, 0.018, 0.6652, 0.01768, 0.6655, 0.0176, 0.6647, 0.01818, 0.6641, 0.01802, 0.6643, 0.01762, 0.6647, 0.01775, 0.6641, 0.01802, 0.6638, 0.01798, 0.6641, 0.01754, 0.6643, 0.01762, 0.6664, 0.02205, 0.6664, 0.02242, 0.6663, 0.02242, 0.6663, 0.02214, 0.6643, 0.01762, 0.6641, 0.01754, 0.6647, 0.01568, 0.6648, 0.01571, 0.6655, 0.0176, 0.6652, 0.01768, 0.6651, 0.01571, 0.6652, 0.01568, 0.6647, 0.01775, 0.6643, 0.01762, 0.6648, 0.01571, 0.665, 0.01576, 0.1996, 0.5061, 0.1988, 0.5061, 0.199, 0.5053, 0.1996, 0.5053, 0.1979, 0.5063, 0.1974, 0.5063, 0.1975, 0.5054, 0.1979, 0.5054, 0.1988, 0.5065, 0.1979, 0.5063, 0.1979, 0.5054, 0.1988, 0.5057, 0.581, 0.8831, 0.5807, 0.884, 0.5805, 0.884, 0.5805, 0.8831, 0.5809, 0.8828, 0.581, 0.8831, 0.5805, 0.8831, 0.5805, 0.8826, 0.5774, 0.8905, 0.5771, 0.8899, 0.5776, 0.8896, 0.5777, 0.8905, 0.5777, 0.8905, 0.5776, 0.8896, 0.5781, 0.8896, 0.578, 0.8902, 0.5813, 0.8866, 0.5816, 0.8875, 0.5811, 0.8878, 0.581, 0.8871, 0.5785, 0.8899, 0.5787, 0.8895, 0.5791, 0.8893, 0.579, 0.8904, 0.5792, 0.8888, 0.5791, 0.8893, 0.5787, 0.8895, 0.5787, 0.8887, 0.579, 0.8904, 0.5791, 0.8893, 0.5794, 0.8894, 0.5795, 0.8904, 0.5816, 0.8875, 0.5818, 0.8882, 0.5813, 0.8881, 0.5811, 0.8878, 0.578, 0.8902, 0.5781, 0.8907, 0.5777, 0.8913, 0.5777, 0.8905, 0.5777, 0.8905, 0.5777, 0.8913, 0.5773, 0.891, 0.5774, 0.8905, 0.1996, 0.508, 0.1996, 0.5061, 0.2003, 0.5061, 0.1997, 0.5081, 0.2009, 0.5043, 0.2012, 0.5059, 0.2006, 0.5058, 0.2008, 0.5043, 0.5807, 0.884, 0.5806, 0.8847, 0.5805, 0.8848, 0.5805, 0.884, 0.5819, 0.8828, 0.5815, 0.8833, 0.5814, 0.8832, 0.5815, 0.8826, 0.5792, 0.8888, 0.5795, 0.8886, 0.5795, 0.8888, 0.5791, 0.8893, 0.2017, 0.5097, 0.2023, 0.5104, 0.2023, 0.5114, 0.2017, 0.5112, 0.2013, 0.5046, 0.2017, 0.504, 0.2019, 0.5041, 0.2022, 0.505, 0.6659, 0.02486, 0.6655, 0.02461, 0.6655, 0.02371, 0.6659, 0.02352, 0.2011, 0.5067, 0.2009, 0.5077, 0.2006, 0.5077, 0.2006, 0.5066, 0.1996, 0.5053, 0.1996, 0.5044, 0.1999, 0.5044, 0.2002, 0.5053, 0.5829, 0.8883, 0.5828, 0.8894, 0.5826, 0.8894, 0.5826, 0.8882, 0.2017, 0.5027, 0.2018, 0.5037, 0.2017, 0.504, 0.2013, 0.5046, 0.2019, 0.5028, 0.2018, 0.5037, 0.2018, 0.5037, 0.2017, 0.5027, 0.2022, 0.505, 0.2019, 0.5041, 0.2018, 0.5037, 0.2019, 0.5028, 0.583, 0.8894, 0.583, 0.8882, 0.5831, 0.8882, 0.5831, 0.8894, 0.5829, 0.8903, 0.583, 0.8894, 0.5831, 0.8894, 0.5831, 0.8903, 0.5782, 0.8918, 0.5781, 0.8906, 0.5783, 0.8907, 0.5784, 0.8917, 0.5815, 0.8842, 0.5813, 0.8851, 0.5813, 0.8851, 0.5814, 0.8842, 0.5799, 0.8893, 0.5799, 0.8896, 0.5798, 0.8896, 0.5798, 0.8893, 0.5781, 0.8906, 0.5782, 0.8896, 0.5784, 0.8897, 0.5783, 0.8907, 0.5813, 0.8851, 0.581, 0.8861, 0.581, 0.886, 0.5813, 0.8851, 0.5828, 0.8894, 0.5829, 0.8906, 0.5827, 0.8906, 0.5826, 0.8894, 0.665, 0.02544, 0.6653, 0.02352, 0.6655, 0.02352, 0.6655, 0.02544, 0.6657, 0.018, 0.6659, 0.0176, 0.6662, 0.01768, 0.6661, 0.018, 0.6691, 0.02137, 0.669, 0.0218, 0.6686, 0.02177, 0.6685, 0.02128, 0.6671, 0.02132, 0.6672, 0.02174, 0.667, 0.02175, 0.6667, 0.02124, 0.6664, 0.02205, 0.6663, 0.02196, 0.6663, 0.02169, 0.6664, 0.02168, 0.6672, 0.02174, 0.6675, 0.02379, 0.6674, 0.0238, 0.667, 0.02175, 0.6659, 0.0176, 0.6663, 0.01568, 0.6664, 0.01571, 0.6662, 0.01768, 0.669, 0.0218, 0.6691, 0.02364, 0.6689, 0.02362, 0.6686, 0.02177, 0.1996, 0.5061, 0.1996, 0.5053, 0.2002, 0.5053, 0.2003, 0.5061, 0.2012, 0.5059, 0.2011, 0.5067, 0.2006, 0.5066, 0.2006, 0.5058, 0.2013, 0.5095, 0.2017, 0.5097, 0.2017, 0.5112, 0.2013, 0.511, 0.4976, 0.1983, 0.4977, 0.1983, 0.4976, 0.2064, 0.4976, 0.2064, 0.4999, 0.1968, 0.5, 0.1969, 0.5002, 0.2039, 0.5001, 0.2038, 0.4989, 0.2024, 0.4988, 0.2024, 0.4987, 0.1942, 0.4988, 0.1942, 0.5006, 0.1943, 0.5007, 0.1942, 0.5007, 0.2012, 0.5006, 0.2013, 0.5008, 0.2002, 0.5008, 0.2002, 0.5007, 0.2003, 0.5007, 0.2002, 0.5008, 0.1942, 0.5009, 0.1942, 0.5008, 0.1952, 0.5007, 0.1952, 0.5007, 0.1952, 0.5008, 0.1952, 0.5009, 0.1963, 0.5008, 0.1963, 0.5, 0.1969, 0.4999, 0.1968, 0.5, 0.1957, 0.5, 0.1957, 0.4992, 0.2024, 0.4993, 0.2024, 0.4997, 0.2035, 0.4995, 0.2035, 0.4972, 0.1983, 0.4972, 0.1983, 0.4968, 0.1972, 0.497, 0.1971, 0.5008, 0.1963, 0.5009, 0.1963, 0.5008, 0.197, 0.5007, 0.197, 0.5, 0.1957, 0.5, 0.1957, 0.5001, 0.1942, 0.5002, 0.1943, 0.4995, 0.2035, 0.4997, 0.2035, 0.4999, 0.2051, 0.4996, 0.2051, 0.497, 0.1971, 0.4968, 0.1972, 0.4966, 0.1956, 0.4969, 0.1955, 0.4995, 0.206, 0.4996, 0.206, 0.4995, 0.2064, 0.4993, 0.2064, 0.4996, 0.2051, 0.4999, 0.2051, 0.4996, 0.206, 0.4995, 0.206, 0.4969, 0.1955, 0.4966, 0.1956, 0.4968, 0.1947, 0.4969, 0.1947, 0.5006, 0.2013, 0.5007, 0.2013, 0.5007, 0.2022, 0.5006, 0.2022, 0.5007, 0.1975, 0.5007, 0.1974, 0.5008, 0.1974, 0.5008, 0.1976, 0.4969, 0.1947, 0.4968, 0.1947, 0.497, 0.1942, 0.4971, 0.1942, 0.5006, 0.2022, 0.5007, 0.2022, 0.5007, 0.2027, 0.5006, 0.2027, 0.5007, 0.197, 0.5008, 0.197, 0.5008, 0.1974, 0.5007, 0.1974, 0.498, 0.1947, 0.4979, 0.1947, 0.4977, 0.1942, 0.4979, 0.1942, 0.4972, 0.1947, 0.4969, 0.1947, 0.4971, 0.1942, 0.4973, 0.1942, 0.5008, 0.1982, 0.5008, 0.1981, 0.5009, 0.1981, 0.5009, 0.1982, 0.5007, 0.1977, 0.5007, 0.1975, 0.5008, 0.1976, 0.5008, 0.1977, 0.4982, 0.1956, 0.498, 0.1955, 0.4979, 0.1947, 0.498, 0.1947, 0.4973, 0.1955, 0.4969, 0.1955, 0.4969, 0.1947, 0.4972, 0.1947, 0.4982, 0.2051, 0.4985, 0.2051, 0.4986, 0.206, 0.4985, 0.206, 0.4993, 0.2052, 0.4996, 0.2051, 0.4995, 0.206, 0.4992, 0.206, 0.4985, 0.206, 0.4986, 0.206, 0.4988, 0.2064, 0.4986, 0.2064, 0.4992, 0.206, 0.4995, 0.206, 0.4993, 0.2064, 0.4992, 0.2064, 0.498, 0.1972, 0.4978, 0.1971, 0.498, 0.1955, 0.4982, 0.1956, 0.4973, 0.1971, 0.497, 0.1971, 0.4969, 0.1955, 0.4973, 0.1955, 0.4985, 0.2035, 0.4987, 0.2035, 0.4985, 0.2051, 0.4982, 0.2051, 0.4992, 0.2036, 0.4995, 0.2035, 0.4996, 0.2051, 0.4993, 0.2052, 0.4977, 0.1983, 0.4976, 0.1983, 0.4978, 0.1971, 0.498, 0.1972, 0.4974, 0.1983, 0.4972, 0.1983, 0.497, 0.1971, 0.4973, 0.1971, 0.4988, 0.2024, 0.4989, 0.2024, 0.4987, 0.2035, 0.4985, 0.2035, 0.4991, 0.2024, 0.4992, 0.2024, 0.4995, 0.2035, 0.4992, 0.2036, 0.5008, 0.1997, 0.5008, 0.1998, 0.5007, 0.1999, 0.5007, 0.1998, 0.5008, 0.2, 0.5008, 0.2002, 0.5007, 0.2002, 0.5007, 0.2001, 0.4993, 0.2024, 0.4992, 0.2024, 0.4992, 0.1942, 0.4992, 0.1942, 0.499, 0.2024, 0.4989, 0.2024, 0.4988, 0.1942, 0.4989, 0.1942, 0.4972, 0.1983, 0.4972, 0.1983, 0.4972, 0.2064, 0.4971, 0.2064, 0.4975, 0.1983, 0.4976, 0.1983, 0.4976, 0.2064, 0.4974, 0.2064, 0.4972, 0.1983, 0.4974, 0.1983, 0.4973, 0.2064, 0.4972, 0.2064, 0.4974, 0.1983, 0.4975, 0.1983, 0.4974, 0.2064, 0.4973, 0.2064, 0.4992, 0.2024, 0.4991, 0.2024, 0.4991, 0.1942, 0.4992, 0.1942, 0.4991, 0.2024, 0.499, 0.2024, 0.4989, 0.1942, 0.4991, 0.1942, 0.5008, 0.1998, 0.5008, 0.1999, 0.5007, 0.2, 0.5007, 0.1999, 0.5008, 0.1999, 0.5008, 0.2, 0.5007, 0.2001, 0.5007, 0.2, 0.4989, 0.2024, 0.499, 0.2024, 0.4989, 0.2036, 0.4987, 0.2035, 0.499, 0.2024, 0.4991, 0.2024, 0.4992, 0.2036, 0.4989, 0.2036, 0.4976, 0.1983, 0.4975, 0.1983, 0.4976, 0.1971, 0.4978, 0.1971, 0.4975, 0.1983, 0.4974, 0.1983, 0.4973, 0.1971, 0.4976, 0.1971, 0.4987, 0.2035, 0.4989, 0.2036, 0.4989, 0.2052, 0.4985, 0.2051, 0.4989, 0.2036, 0.4992, 0.2036, 0.4993, 0.2052, 0.4989, 0.2052, 0.4978, 0.1971, 0.4976, 0.1971, 0.4976, 0.1955, 0.498, 0.1955, 0.4976, 0.1971, 0.4973, 0.1971, 0.4973, 0.1955, 0.4976, 0.1955, 0.4986, 0.206, 0.4989, 0.206, 0.499, 0.2064, 0.4988, 0.2064, 0.4989, 0.206, 0.4992, 0.206, 0.4992, 0.2064, 0.499, 0.2064, 0.4985, 0.2051, 0.4989, 0.2052, 0.4989, 0.206, 0.4986, 0.206, 0.4989, 0.2052, 0.4993, 0.2052, 0.4992, 0.206, 0.4989, 0.206, 0.498, 0.1955, 0.4976, 0.1955, 0.4976, 0.1947, 0.4979, 0.1947, 0.4976, 0.1955, 0.4973, 0.1955, 0.4972, 0.1947, 0.4976, 0.1947, 0.5008, 0.1981, 0.5007, 0.1979, 0.5008, 0.1979, 0.5009, 0.1981, 0.5007, 0.1979, 0.5007, 0.1977, 0.5008, 0.1977, 0.5008, 0.1979, 0.4979, 0.1947, 0.4976, 0.1947, 0.4975, 0.1942, 0.4977, 0.1942, 0.4976, 0.1947, 0.4972, 0.1947, 0.4973, 0.1942, 0.4975, 0.1942])
me_cube_001.materials.append(mat_material_001)
me_cube_001.materials.append(mat_material)
me_cube_001.use_remesh_preserve_volume = False
me_cube_001.use_remesh_preserve_attributes = False
me_cube_001.use_mirror_vertex_groups = False
me_cube_001.use_paint_bone_selection = False
me_cube_001.use_paint_mask = True
me_cube_001.update()
arm_armature_001 = bpy.data.armatures.new('Armature.001')  # bones are not reproduced

# ---- objects
ob_cube = bpy.data.objects.new('Cube', me_cube)
ob_armature = bpy.data.objects.new('Armature', arm_armature_001)
ob_cube_001 = bpy.data.objects.new('Cube.001', me_cube_001)

# ---- transforms, parenting, visibility, modifiers, constraints
ob_cube.location = (-3.855, 0.0453, -0.07243)
ob_cube.rotation_euler = (0.0, -0.0, 6.283)
ob_cube.scale = (1.39, 1.39, 1.39)
ob_cube.lock_rotations_4d = False
ob_cube.empty_display_type = 'ARROWS'
ob_cube.lineart.crease_threshold = 0.0
ob_armature.location = (-1.428, -0.01489, 0.2203)
ob_armature.rotation_euler = (0.0, -0.0, 4.687)
ob_armature.scale = (0.7751, 0.7751, 0.7751)
ob_armature.show_in_front = True
ob_armature.lineart.crease_threshold = 0.0
ob_cube_001.parent = ob_armature
ob_cube_001.matrix_parent_inverse = Matrix(((2.554, 0.0, 0.0, 0.0), (0.0, 2.554, 0.0, -0.07766), (0.0, 0.0, 2.554, -0.8667), (0.0, 0.0, 0.0, 1.0)))
ob_cube_001.location = (0.0, 0.06953, 0.776)
ob_cube_001.rotation_euler = (0.0, -0.0, 3.142)
ob_cube_001.scale = (0.2377, 0.2377, 0.2377)
ob_cube_001.lock_rotations_4d = False
ob_cube_001.empty_display_type = 'ARROWS'
ob_cube_001.lineart.crease_threshold = 0.0
_vg = ob_cube_001.vertex_groups.new(name='Torso')
for _i, _w in zip([159, 160, 161, 162, 165, 166, 175, 177, 178, 183, 184, 206, 207, 208, 209, 210, 211, 212, 213, 216, 217, 226, 228, 229, 234, 235, 236, 237], [0.7435, 0.4695, 0.581, 0.003685, 0.08888, 0.1013, 0.1396, 0.1942, 0.08722, 0.8677, 0.7298, 0.7451, 0.4722, 0.8429, 0.5038, 0.5903, 0.07969, 0.6222, 0.7776, 0.09329, 0.1057, 0.1489, 0.2024, 0.1003, 0.8698, 0.7376, 0.8675, 0.882]): _vg.add([_i], _w, 'REPLACE')
_vg = ob_cube_001.vertex_groups.new(name='Chest')
for _i, _w in zip([160, 166, 184, 207, 209, 217, 235, 236], [0.3326, 0.05523, 0.08476, 0.3333, 0.4502, 0.0572, 0.08516, 0.0595]): _vg.add([_i], _w, 'REPLACE')
_vg = ob_cube_001.vertex_groups.new(name='Arm.R')
for _i, _w in zip([202, 203, 206, 207, 208, 214, 215, 216, 217, 218, 219, 220, 221, 222, 223, 224, 225, 234, 235], [0.01512, 0.038, 0.2339, 0.2259, 0.04364, 0.9183, 0.9159, 0.8613, 0.8145, 0.9808, 0.981, 0.9882, 0.9908, 0.01876, 0.02525, 0.02379, 0.004829, 0.04276, 0.05188]): _vg.add([_i], _w, 'REPLACE')
_vg = ob_cube_001.vertex_groups.new(name='Hand.R')
for _i, _w in zip([76, 77, 78, 79, 80, 81, 82, 83, 84, 85, 86, 87, 88, 89, 90, 91, 92, 93, 94, 95, 96, 97, 98, 99, 100, 101, 102, 103, 104, 105, 106, 107, 108, 109, 110, 111, 112, 113, 114, 115, 116, 117, 118, 119, 120, 121, 122, 123, 124, 125, 126, 127, 128, 129, 130, 131, 132, 133, 134, 135, 136, 137, 138, 139, 140, 141, 142, 143, 144, 145, 146, 147, 222, 223, 224, 225, 238, 239, 240, 241, 242, 243, 244, 245, 246, 247, 248, 249, 250, 251, 252, 253, 254, 255, 256, 257, 258, 259, 260, 261, 262, 263, 264, 265, 266, 267, 268, 269, 270, 271, 272, 273, 274, 275, 276, 277, 278, 279, 280, 281, 282, 283, 284, 285, 286, 287, 288, 289, 290, 291, 292, 293, 294, 295, 296, 297, 298, 299, 300, 301, 302, 303, 304, 305, 306, 307, 308, 309], [9.973e-29, 0.0, 7.561e-31, 2.547e-29, 4.131e-32, 0.0, 2.673e-30, 7.203e-11, 8.816e-15, 1.263e-18, 3.219e-09, 3.879e-27, 2.245e-08, 2.224e-09, 5.531e-10, 3.244e-09, 1.96e-16, 1.194e-14, 3.107e-10, 1.007e-07, 2.149e-14, 1.002e-15, 7.834e-10, 1.53e-14, 0.0, 1.483e-29, 1.794e-25, 1.785e-25, 0.0, 9.88e-10, 7.252e-32, 4.675e-31, 1.097e-16, 7.891e-18, 6.185e-09, 4.858e-12, 3.714e-16, 5.286e-14, 1.498e-06, 1.67e-10, 8.476e-18, 1.593e-14, 1.981e-05, 0.005971, 1.66e-14, 0.0, 6.808e-10, 8.664e-09, 8.948e-28, 6.686e-30, 3.279e-25, 2.643e-25, 0.0, 2.597e-10, 1.527e-31, 3.066e-31, 5.803e-12, 2.159e-17, 6.832e-09, 2.246e-11, 1.069e-14, 6.343e-14, 4.881e-09, 4.436e-12, 0.0, 5.625e-15, 2.233e-12, 4.445e-11, 8.042e-15, 3.986e-16, 8.377e-11, 2.234e-09, 0.9656, 0.9624, 0.963, 0.9725, 4.452e-18, 5.434e-07, 1.911e-05, 8.241e-42, 1.705e-17, 1.1e-39, 1.926e-08, 2.009e-29, 5.266e-11, 5.185e-44, 4.778e-31, 2.042e-15, 1.333e-13, 0.0, 2.556e-30, 8.179e-23, 0.0001706, 3.747e-22, 6.563e-22, 3.211e-17, 1.116e-10, 1.12e-15, 0.001695, 6.955e-23, 1.428e-08, 6.152e-11, 3.944e-09, 3.063e-14, 3.097e-43, 4.885e-07, 2.486e-19, 1.393e-14, 4.177e-06, 1.919e-21, 1.873e-27, 2.286e-16, 9.826e-10, 6.114e-18, 8.459e-29, 9.254e-29, 0.0001292, 7.336e-09, 1.184e-21, 3.166e-21, 3.272e-09, 6.255e-06, 7.217e-13, 2.36e-25, 0.0, 1.652e-11, 1.163e-11, 3.544e-09, 2.06e-23, 9.998e-07, 6.354e-11, 2.884e-13, 1.418e-07, 1.515e-12, 0.0, 5.045e-09, 4.757e-13, 8.055e-19, 4.644e-36, 1.997e-23, 4.741e-12, 1.858e-07, 4.224e-23, 1.037e-22, 5.835e-11, 2.49e-14, 3.633e-16, 7.582e-24]): _vg.add([_i], _w, 'REPLACE')
_vg = ob_cube_001.vertex_groups.new(name='Neck')
for _i, _w in zip([149, 157, 158, 163, 164, 165, 186, 188, 193, 200, 202, 203, 204, 205, 208, 214, 215, 216], [0.01588, 0.9483, 0.9414, 0.06101, 0.06176, 0.006557, 0.01588, 0.04484, 0.004346, 0.0942, 0.9483, 0.9414, 0.9454, 0.9577, 0.02387, 0.05986, 0.06094, 0.00852]): _vg.add([_i], _w, 'REPLACE')
_vg = ob_cube_001.vertex_groups.new(name='Head')
for _i, _w in zip([0, 1, 2, 3, 4, 5, 6, 7, 8, 9, 10, 11, 12, 13, 14, 15, 16, 17, 18, 19, 20, 21, 22, 23, 24, 25, 26, 27, 28, 29, 30, 31, 32, 33, 34, 35, 36, 37, 38, 39, 40, 41, 42, 43, 44, 45, 46, 47, 48, 49, 50, 51, 52, 53, 54, 55, 56, 57, 58, 59, 60, 61, 62, 63, 64, 65, 66, 67, 68, 69, 70, 71, 72, 73, 74, 75, 148, 149, 150, 151, 152, 153, 154, 155, 156, 185, 186, 187, 188, 189, 190, 191, 192, 193, 194, 195, 196, 197, 198, 199, 200, 201], [1.0, 1.0, 1.0, 1.0, 1.0, 1.0, 1.0, 1.0, 1.0, 1.0, 1.0, 1.0, 1.0, 1.0, 1.0, 1.0, 1.0, 1.0, 1.0, 1.0, 1.0, 1.0, 1.0, 1.0, 1.0, 1.0, 1.0, 1.0, 1.0, 1.0, 1.0, 1.0, 1.0, 1.0, 1.0, 1.0, 1.0, 0.3618, 1.0, 1.0, 1.0, 1.0, 1.0, 1.0, 1.0, 1.0, 1.0, 0.9753, 1.0, 1.0, 1.0, 1.0, 1.0, 1.0, 1.0, 1.0, 1.0, 1.0, 1.0, 1.0, 0.04423, 1.0, 1.0, 1.0, 1.0, 1.0, 1.0, 1.0, 1.0, 1.0, 1.0, 1.0, 1.0, 1.0, 1.0, 1.0, 0.9963, 0.9656, 0.9989, 0.9863, 0.9982, 0.9754, 0.999, 0.9968, 0.9952, 0.9963, 0.9656, 0.9986, 0.9505, 0.9989, 0.9863, 0.9982, 0.9754, 0.9717, 0.9993, 0.999, 0.9968, 0.9951, 0.9952, 0.9935, 0.9018, 0.9997]): _vg.add([_i], _w, 'REPLACE')
_vg = ob_cube_001.vertex_groups.new(name='Arm.L')
for _i, _w in zip([157, 158, 159, 160, 163, 164, 165, 166, 167, 168, 169, 170, 171, 172, 173, 183, 184, 208], [0.01521, 0.03795, 0.2357, 0.2282, 0.9178, 0.916, 0.8676, 0.8213, 0.981, 0.9813, 0.9887, 0.9921, 0.0106, 0.01675, 0.01587, 0.04338, 0.05222, 0.04434]): _vg.add([_i], _w, 'REPLACE')
_vg = ob_cube_001.vertex_groups.new(name='Hand.L')
for _i, _w in zip([171, 172, 173, 174, 238, 239, 240, 241, 242, 243, 244, 245, 246, 247, 248, 249, 250, 251, 252, 253, 254, 255, 256, 257, 258, 259, 260, 261, 262, 263, 264, 265, 266, 267, 268, 269, 270, 271, 272, 273, 274, 275, 276, 277, 278, 279, 280, 281, 282, 283, 284, 285, 286, 287, 288, 289, 290, 291, 292, 293, 294, 295, 296, 297, 298, 299, 300, 301, 302, 303, 304, 305, 306, 307, 308, 309], [0.9697, 0.9666, 0.967, 0.9773, 0.0171, 5.069e-38, 7.114e-11, 0.0, 0.03846, 8.05e-11, 4.47e-11, 2.692e-29, 1.392e-32, 3.217e-09, 1.722e-05, 3.769e-09, 7.81e-32, 1.246e-16, 4.38e-12, 2.834e-22, 0.0, 1.573e-25, 1.608e-18, 4.588e-25, 8.82e-13, 3.209e-29, 2.414e-31, 1.575e-06, 1.935e-31, 1.242e-34, 4.975e-14, 0.004926, 0.0, 1.94e-06, 0.02722, 0.003001, 1.401e-45, 3.683e-15, 4.466e-09, 2.141e-10, 4.017e-29, 8.493e-13, 5.823e-24, 3.211e-10, 1.082e-38, 5.748e-29, 1.335e-19, 5.797e-26, 4.121e-34, 9.413e-09, 0.0, 0.0, 8.961e-29, 1.261e-25, 8.014e-09, 1.693e-06, 6.045e-12, 1.255e-05, 0.0271, 0.03538, 2.038e-39, 5.593e-25, 0.0, 1.144e-10, 0.0, 3.927e-32, 5.628e-39, 5.133e-15, 1.451e-35, 2.317e-34, 3.424e-05, 1.9e-32, 1.04e-38, 1.29e-28, 7.841e-41, 4.683e-37]): _vg.add([_i], _w, 'REPLACE')
_vg = ob_cube_001.vertex_groups.new(name='UpperLeg.R')
for _i, _w in zip([161, 177, 210, 211, 212, 213, 226, 227, 228, 229, 232, 234, 235, 236, 237], [0.03398, 0.0213, 0.3509, 0.9079, 0.1793, 0.1058, 0.7945, 0.9693, 0.7354, 0.8599, 0.005116, 0.06431, 0.1301, 0.009287, 0.02543]): _vg.add([_i], _w, 'REPLACE')
_vg = ob_cube_001.vertex_groups.new(name='LowerLeg.R')
for _i, _w in zip([226, 230, 231, 232, 233], [0.02187, 0.9769, 0.9789, 0.9663, 0.996]): _vg.add([_i], _w, 'REPLACE')
_vg = ob_cube_001.vertex_groups.new(name='UpperLeg.L')
for _i, _w in zip([161, 162, 175, 176, 177, 178, 179, 181, 183, 184, 210, 212, 213, 228, 236, 237], [0.3635, 0.9692, 0.8086, 0.9838, 0.7481, 0.8793, 0.0198, 0.01538, 0.06702, 0.1392, 0.03803, 0.1841, 0.1116, 0.02561, 0.01344, 0.02795]): _vg.add([_i], _w, 'REPLACE')
_vg = ob_cube_001.vertex_groups.new(name='LowerLeg.L')
for _i, _w in zip([175, 179, 180, 181, 182], [0.01573, 0.9608, 0.9948, 0.9609, 0.9988]): _vg.add([_i], _w, 'REPLACE')
_vg = ob_cube_001.vertex_groups.new(name='Floor')
for _i, _w in zip([239, 241, 243, 245, 246, 247, 248, 249, 250, 251, 252, 253, 254, 255, 256, 257, 258, 259, 260, 261, 262, 263, 266, 267, 270, 271, 272, 273, 274, 275, 276, 277, 278, 279, 280, 281, 282, 283, 284, 285, 286, 287, 290, 291, 294, 295, 296, 297, 298, 299, 300, 301, 302, 303, 304, 305, 306, 307, 308, 309], [0.3781, 0.3779, 0.3773, 0.3771, 0.3923, 0.3923, 0.3927, 0.3926, 0.3974, 0.3975, 0.398, 0.3979, 0.3987, 0.3986, 0.399, 0.3991, 0.3988, 0.3987, 0.3988, 0.3989, 0.3778, 0.3777, 0.3773, 0.3775, 0.3912, 0.3912, 0.3936, 0.3936, 0.3964, 0.3964, 0.3991, 0.3989, 0.3985, 0.3984, 0.3992, 0.3993, 0.3988, 0.3986, 0.3987, 0.399, 0.3775, 0.3775, 0.3776, 0.3776, 0.3904, 0.3904, 0.3943, 0.3943, 0.3956, 0.3956, 0.3998, 0.3997, 0.3981, 0.3981, 0.3996, 0.3996, 0.3986, 0.3986, 0.3987, 0.3988]): _vg.add([_i], _w, 'REPLACE')
_vg = ob_cube_001.vertex_groups.new(name='Kurek.R')
for _i, _w in zip([76, 77, 78, 79, 80, 81, 82, 83, 84, 85, 86, 87, 88, 89, 90, 91, 92, 93, 94, 95, 96, 97, 98, 99, 100, 101, 102, 103, 104, 105, 106, 107, 108, 109, 110, 111, 112, 113, 114, 115, 116, 117, 118, 119, 120, 121, 122, 123, 124, 125, 126, 127, 128, 129, 130, 131, 132, 133, 134, 135, 136, 137, 138, 139, 140, 141, 142, 143, 144, 145, 146, 147], [1.0, 1.0, 1.0, 1.0, 1.0, 1.0, 1.0, 1.0, 1.0, 1.0, 1.0, 1.0, 1.0, 1.0, 1.0, 1.0, 1.0, 1.0, 1.0, 1.0, 1.0, 1.0, 1.0, 0.9998, 1.0, 1.0, 1.0, 1.0, 1.0, 1.0, 1.0, 1.0, 1.0, 1.0, 1.0, 0.9999, 0.9996, 1.0, 1.0, 1.0, 1.0, 1.0, 1.0, 1.0, 1.0, 0.9979, 0.9854, 0.9994, 1.0, 1.0, 1.0, 1.0, 0.9995, 0.9414, 1.0, 1.0, 1.0, 1.0, 0.9996, 1.0, 1.0, 1.0, 1.0, 1.0, 1.0, 1.0, 1.0, 1.0, 0.9993, 0.8958, 0.9314, 0.9719]): _vg.add([_i], _w, 'REPLACE')
_vg = ob_cube_001.vertex_groups.new(name='Kurek.L')
for _i, _w in zip([238, 239, 240, 241, 242, 243, 244, 245, 246, 247, 248, 249, 250, 251, 252, 253, 254, 255, 256, 257, 258, 259, 260, 261, 262, 263, 264, 265, 266, 267, 268, 269, 270, 271, 272, 273, 274, 275, 276, 277, 278, 279, 280, 281, 282, 283, 284, 285, 286, 287, 288, 289, 290, 291, 292, 293, 294, 295, 296, 297, 298, 299, 300, 301, 302, 303, 304, 305, 306, 307, 308, 309], [0.9996, 1.0, 1.0, 1.0, 0.9998, 1.0, 0.9998, 0.9999, 1.0, 1.0, 1.0, 0.9999, 1.0, 1.0, 1.0, 1.0, 1.0, 1.0, 1.0, 1.0, 0.9283, 1.0, 1.0, 0.999, 1.0, 1.0, 1.0, 1.0, 1.0, 1.0, 1.0, 1.0, 1.0, 1.0, 1.0, 0.9971, 1.0, 1.0, 1.0, 1.0, 1.0, 1.0, 1.0, 1.0, 1.0, 1.0, 1.0, 0.9941, 0.9983, 0.9999, 1.0, 1.0, 1.0, 1.0, 1.0, 1.0, 0.9969, 0.9975, 1.0, 1.0, 1.0, 1.0, 1.0, 1.0, 1.0, 1.0, 1.0, 1.0, 1.0, 1.0, 1.0, 1.0]): _vg.add([_i], _w, 'REPLACE')
_m = ob_cube_001.modifiers.new('Armature', 'ARMATURE')
_m.object = ob_armature

# ---- collection membership
col_collection_1.objects.link(ob_cube)
col_collection_1.objects.link(ob_armature)
col_collection_1.objects.link(ob_cube_001)

# ---- scene / render settings (as saved in the file)
scene.frame_start = 1; scene.frame_end = 250; scene.frame_set(25)
scene.render.engine = 'CYCLES'
scene.render.resolution_percentage = 50
scene.render.dither_intensity = 0.0
scene.cycles.use_denoising = False
scene.cycles.samples = 128
scene.cycles.sampling_pattern = 'TABULATED_SOBOL'
scene.cycles.light_sampling_threshold = 0.0
scene.cycles.use_adaptive_sampling = False
scene.cycles.use_light_tree = False
scene.cycles.blur_glossy = 0.0
scene.cycles.sample_clamp_indirect = 0.0
scene.view_settings.view_transform = 'Standard'
bpy.context.view_layer.update()

# ---- added for rendering (the .blend has no active camera and no usable light): camera, sun
cam_auto = bpy.data.cameras.new('AutoCamera')
cam_auto.lens = 50.0
cam_auto.sensor_width = 36.0
cam_auto.clip_end = 1000.0
ob_auto_camera = bpy.data.objects.new('AutoCamera', cam_auto)
scene.collection.objects.link(ob_auto_camera)
ob_auto_camera.location = (6.00553, -10.5769, 8.05578)
ob_auto_camera.rotation_euler = (1.09748, -7.21219e-08, 0.694738)
scene.camera = ob_auto_camera
light_auto_sun = bpy.data.lights.new('AutoSun', 'SUN')
light_auto_sun.energy = 3.0
light_auto_sun.angle = 0.0523599
ob_auto_sun = bpy.data.objects.new('AutoSun', light_auto_sun)
scene.collection.objects.link(ob_auto_sun)
ob_auto_sun.rotation_euler = (0.872665, 0.174533, 0.523599)
bpy.context.view_layer.update()
